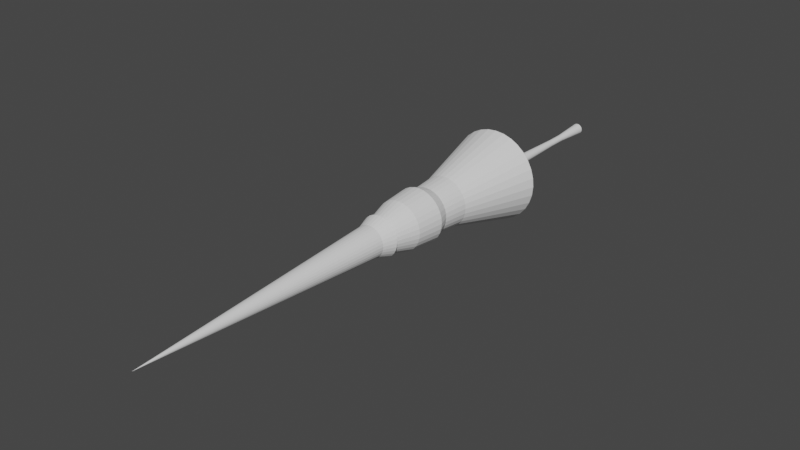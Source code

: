 # Source: lance.blend  (saved by Blender 2.80.75; exported with 4.5.12 LTS)
import bpy
from mathutils import Matrix  # noqa: F401  (used for matrix-valued properties, if any)

bpy.ops.wm.read_factory_settings(use_empty=True)
scene = bpy.context.scene
scene.name = 'Scene'

# ---- collections
col_collection = bpy.data.collections.new('Collection'); scene.collection.children.link(col_collection)

# ---- world
world_world = bpy.data.worlds.new('World'); scene.world = world_world
world_world.use_nodes = True; world_world.node_tree.nodes.clear()
_N = world_world.node_tree.nodes; _L = world_world.node_tree.links
n0 = _N.new('ShaderNodeOutputWorld'); n0.name = 'World Output'; n0.location = (300, 300)
n1 = _N.new('ShaderNodeBackground'); n1.name = 'Background'; n1.location = (10, 300)
n1.inputs[0].default_value = (0.05088, 0.05088, 0.05088, 1.0)
_L.new(n1.outputs[0], n0.inputs[0])
n0.is_active_output = True
world_world.color = (0.05088, 0.05088, 0.05088)
world_world.use_sun_shadow = False
world_world.sun_shadow_jitter_overblur = 0.0

# ---- meshes
me_cone = bpy.data.meshes.new('Cone')
me_cone.from_pydata([(-4.388e-08, 1.49, -21.65), (0.2672, 1.464, -21.65), (0.5241, 1.386, -21.65), (0.7609, 1.259, -21.65), (0.9684, 1.089, -21.65), (1.139, 0.8812, -21.65), (1.265, 0.6444, -21.65), (1.343, 0.3875, -21.65), (1.37, 0.1204, -21.65), (1.343, -0.1468, -21.65), (1.265, -0.4037, -21.65), (1.139, -0.6405, -21.65), (0.9684, -0.848, -21.65), (0.7609, -1.018, -21.65), (0.5241, -1.145, -21.65), (0.2672, -1.223, -21.65), (-4.901e-07, -1.249, -21.65), (-0.2672, -1.223, -21.65), (-0.5241, -1.145, -21.65), (-0.7609, -1.018, -21.65), (-0.9684, -0.848, -21.65), (-1.139, -0.6405, -21.65), (-1.265, -0.4037, -21.65), (0.0, 0.0, 1.0), (-1.343, -0.1468, -21.65), (-1.37, 0.1204, -21.65), (-1.343, 0.3875, -21.65), (-1.265, 0.6444, -21.65), (-1.139, 0.8812, -21.65), (-0.9684, 1.089, -21.65), (-0.7609, 1.259, -21.65), (-0.5241, 1.386, -21.65), (-0.2672, 1.464, -21.65), (-1.219e-06, 1.607, -22.81), (0.2901, 1.579, -22.81), (0.5691, 1.494, -22.81), (0.8262, 1.357, -22.81), (1.052, 1.172, -22.81), (1.236, 0.9465, -22.81), (1.374, 0.6894, -22.81), (1.459, 0.4105, -22.81), (1.487, 0.1204, -22.81), (1.459, -0.1698, -22.81), (1.374, -0.4487, -22.81), (1.236, -0.7058, -22.81), (1.052, -0.9312, -22.81), (0.8262, -1.116, -22.81), (0.5691, -1.254, -22.81), (0.2901, -1.338, -22.81), (-1.431e-06, -1.367, -22.81), (-0.2901, -1.338, -22.81), (-0.5691, -1.254, -22.81), (-0.8262, -1.116, -22.81), (-1.052, -0.9312, -22.81), (-1.236, -0.7058, -22.81), (-1.374, -0.4487, -22.81), (-1.459, -0.1698, -22.81), (-1.487, 0.1204, -22.81), (-1.459, 0.4105, -22.81), (-1.374, 0.6894, -22.81), (-1.236, 0.9465, -22.81), (-1.052, 1.172, -22.81), (-0.8262, 1.357, -22.81), (-0.5691, 1.494, -22.81), (-0.2901, 1.579, -22.81), (-7.117e-07, 1.891, -22.81), (0.3455, 1.857, -22.81), (0.6776, 1.756, -22.81), (0.9838, 1.593, -22.81), (1.252, 1.372, -22.81), (1.472, 1.104, -22.81), (1.636, 0.798, -22.81), (1.737, 0.4658, -22.81), (1.771, 0.1204, -22.81), (1.737, -0.2251, -22.81), (1.636, -0.5573, -22.81), (1.472, -0.8634, -22.81), (1.252, -1.132, -22.81), (0.9838, -1.352, -22.81), (0.6776, -1.516, -22.81), (0.3455, -1.616, -22.81), (-1.289e-06, -1.65, -22.81), (-0.3455, -1.616, -22.81), (-0.6776, -1.516, -22.81), (-0.9838, -1.352, -22.81), (-1.252, -1.132, -22.81), (-1.472, -0.8634, -22.81), (-1.636, -0.5573, -22.81), (-1.737, -0.2251, -22.81), (-1.771, 0.1204, -22.81), (-1.737, 0.4658, -22.81), (-1.636, 0.798, -22.81), (-1.472, 1.104, -22.81), (-1.252, 1.372, -22.81), (-0.9838, 1.593, -22.81), (-0.6776, 1.756, -22.81), (-0.3455, 1.857, -22.81), (4.206e-06, 2.363, -30.91), (0.4335, 2.32, -30.91), (0.8503, 2.194, -30.91), (1.234, 1.988, -30.91), (1.571, 1.712, -30.91), (1.848, 1.375, -30.91), (2.053, 0.9911, -30.91), (2.179, 0.5743, -30.91), (2.222, 0.1408, -30.91), (2.179, -0.2927, -30.91), (2.053, -0.7096, -30.91), (1.848, -1.094, -30.91), (1.571, -1.43, -30.91), (1.234, -1.707, -30.91), (0.8503, -1.912, -30.91), (0.4335, -2.039, -30.91), (3.89e-06, -2.081, -30.91), (-0.4335, -2.039, -30.91), (-0.8503, -1.912, -30.91), (-1.234, -1.707, -30.91), (-1.571, -1.43, -30.91), (-1.848, -1.094, -30.91), (-2.053, -0.7096, -30.91), (-2.179, -0.2927, -30.91), (-2.222, 0.1408, -30.91), (-2.179, 0.5743, -30.91), (-2.053, 0.9911, -30.91), (-1.848, 1.375, -30.91), (-1.571, 1.712, -30.91), (-1.234, 1.988, -30.91), (-0.8503, 2.194, -30.91), (-0.4335, 2.32, -30.91), (1.126e-05, 0.7117, -51.55), (0.09597, 0.7022, -51.55), (0.1882, 0.6742, -51.55), (0.2733, 0.6288, -51.55), (0.3478, 0.5676, -51.55), (0.409, 0.4931, -51.55), (0.4544, 0.4081, -51.55), (0.4824, 0.3158, -51.55), (0.4919, 0.2198, -51.55), (0.4824, 0.1239, -51.55), (0.4544, 0.03162, -51.55), (0.409, -0.05341, -51.55), (0.3478, -0.1279, -51.55), (0.2733, -0.1891, -51.55), (0.1882, -0.2346, -51.55), (0.09597, -0.2626, -51.55), (1.276e-05, -0.272, -51.55), (-0.09594, -0.2626, -51.55), (-0.1882, -0.2346, -51.55), (-0.2732, -0.1891, -51.55), (-0.3478, -0.1279, -51.55), (-0.4089, -0.05341, -51.55), (-0.4544, 0.03162, -51.55), (-0.4824, 0.1239, -51.55), (-0.4918, 0.2198, -51.55), (-0.4824, 0.3158, -51.55), (-0.4544, 0.4081, -51.55), (-0.4089, 0.4931, -51.55), (-0.3478, 0.5676, -51.55), (-0.2732, 0.6288, -51.55), (-0.1882, 0.6742, -51.55), (-0.09594, 0.7022, -51.55), (1.24e-05, 4.211, -37.98), (0.794, 4.133, -37.98), (1.558, 3.901, -37.98), (2.261, 3.525, -37.98), (2.878, 3.019, -37.98), (3.384, 2.402, -37.98), (3.76, 1.698, -37.98), (3.992, 0.9348, -37.98), (4.07, 0.1408, -37.98), (3.992, -0.6533, -37.98), (3.76, -1.417, -37.98), (3.384, -2.12, -37.98), (2.878, -2.737, -37.98), (2.261, -3.243, -37.98), (1.558, -3.619, -37.98), (0.794, -3.851, -37.98), (1.182e-05, -3.929, -37.98), (-0.794, -3.851, -37.98), (-1.558, -3.619, -37.98), (-2.261, -3.243, -37.98), (-2.878, -2.737, -37.98), (-3.384, -2.12, -37.98), (-3.76, -1.417, -37.98), (-3.992, -0.6533, -37.98), (-4.07, 0.1408, -37.98), (-3.992, 0.9348, -37.98), (-3.76, 1.698, -37.98), (-3.384, 2.402, -37.98), (-2.878, 3.019, -37.98), (-2.261, 3.525, -37.98), (-1.558, 3.901, -37.98), (-0.794, 4.133, -37.98), (1.201e-05, 3.796, -37.98), (0.7131, 3.726, -37.98), (1.399, 3.518, -37.98), (2.031, 3.18, -37.98), (2.585, 2.725, -37.98), (3.039, 2.171, -37.98), (3.377, 1.54, -37.98), (3.585, 0.8538, -37.98), (3.655, 0.1408, -37.98), (3.585, -0.5723, -37.98), (3.377, -1.258, -37.98), (3.039, -1.89, -37.98), (2.585, -2.444, -37.98), (2.031, -2.898, -37.98), (1.399, -3.236, -37.98), (0.7131, -3.444, -37.98), (1.184e-05, -3.514, -37.98), (-0.7131, -3.444, -37.98), (-1.399, -3.236, -37.98), (-2.031, -2.898, -37.98), (-2.585, -2.444, -37.98), (-3.039, -1.89, -37.98), (-3.377, -1.258, -37.98), (-3.585, -0.5723, -37.98), (-3.655, 0.1408, -37.98), (-3.585, 0.8539, -37.98), (-3.377, 1.54, -37.98), (-3.039, 2.171, -37.98), (-2.585, 2.725, -37.98), (-2.031, 3.18, -37.98), (-1.399, 3.518, -37.98), (-0.7131, 3.726, -37.98), (1.235e-05, 3.174, -36.83), (0.5917, 3.115, -36.83), (1.161, 2.943, -36.83), (1.685, 2.662, -36.83), (2.145, 2.285, -36.83), (2.522, 1.826, -36.83), (2.802, 1.301, -36.83), (2.975, 0.7324, -36.83), (3.033, 0.1408, -36.83), (2.975, -0.4509, -36.83), (2.802, -1.02, -36.83), (2.522, -1.544, -36.83), (2.145, -2.004, -36.83), (1.685, -2.381, -36.83), (1.161, -2.661, -36.83), (0.5917, -2.834, -36.83), (1.221e-05, -2.892, -36.83), (-0.5917, -2.834, -36.83), (-1.161, -2.661, -36.83), (-1.685, -2.381, -36.83), (-2.145, -2.004, -36.83), (-2.522, -1.544, -36.83), (-2.802, -1.02, -36.83), (-2.975, -0.4509, -36.83), (-3.033, 0.1408, -36.83), (-2.975, 0.7324, -36.83), (-2.802, 1.301, -36.83), (-2.522, 1.826, -36.83), (-2.145, 2.285, -36.83), (-1.685, 2.662, -36.83), (-1.161, 2.943, -36.83), (-0.5917, 3.115, -36.83), (1.143e-05, 0.6118, -36.83), (0.09191, 0.6027, -36.83), (0.1803, 0.5759, -36.83), (0.2617, 0.5324, -36.83), (0.3331, 0.4738, -36.83), (0.3917, 0.4025, -36.83), (0.4352, 0.321, -36.83), (0.462, 0.2327, -36.83), (0.471, 0.1408, -36.83), (0.462, 0.04888, -36.83), (0.4352, -0.03949, -36.83), (0.3917, -0.1209, -36.83), (0.3331, -0.1923, -36.83), (0.2617, -0.2509, -36.83), (0.1803, -0.2944, -36.83), (0.09191, -0.3212, -36.83), (1.288e-05, -0.3303, -36.83), (-0.09188, -0.3212, -36.83), (-0.1802, -0.2944, -36.83), (-0.2617, -0.2509, -36.83), (-0.3331, -0.1923, -36.83), (-0.3916, -0.1209, -36.83), (-0.4352, -0.03949, -36.83), (-0.462, 0.04888, -36.83), (-0.471, 0.1408, -36.83), (-0.462, 0.2327, -36.83), (-0.4352, 0.321, -36.83), (-0.3916, 0.4025, -36.83), (-0.3331, 0.4738, -36.83), (-0.2617, 0.5324, -36.83), (-0.1802, 0.5759, -36.83), (-0.09188, 0.6027, -36.83), (1.351e-05, 1.112, -33.03), (0.1895, 1.093, -33.03), (0.3717, 1.038, -33.03), (0.5397, 0.9484, -33.03), (0.6869, 0.8276, -33.03), (0.8077, 0.6804, -33.03), (0.8974, 0.5125, -33.03), (0.9527, 0.3303, -33.03), (0.9714, 0.1408, -33.03), (0.9527, -0.04873, -33.03), (0.8974, -0.231, -33.03), (0.8077, -0.3989, -33.03), (0.6869, -0.5461, -33.03), (0.5397, -0.6669, -33.03), (0.3717, -0.7567, -33.03), (0.1895, -0.8119, -33.03), (1.347e-05, -0.8306, -33.03), (-0.1895, -0.8119, -33.03), (-0.3717, -0.7567, -33.03), (-0.5396, -0.6669, -33.03), (-0.6868, -0.5461, -33.03), (-0.8076, -0.3989, -33.03), (-0.8974, -0.231, -33.03), (-0.9527, -0.04873, -33.03), (-0.9713, 0.1408, -33.03), (-0.9527, 0.3303, -33.03), (-0.8974, 0.5125, -33.03), (-0.8076, 0.6804, -33.03), (-0.6868, 0.8276, -33.03), (-0.5396, 0.9484, -33.03), (-0.3717, 1.038, -33.03), (-0.1895, 1.093, -33.03), (1.286e-05, 0.355, -33.03), (0.04181, 0.3509, -33.03), (0.082, 0.3387, -33.03), (0.119, 0.3189, -33.03), (0.1515, 0.2923, -33.03), (0.1782, 0.2598, -33.03), (0.198, 0.2228, -33.03), (0.2101, 0.1826, -33.03), (0.2143, 0.1408, -33.03), (0.2101, 0.09897, -33.03), (0.198, 0.05878, -33.03), (0.1782, 0.02174, -33.03), (0.1515, -0.01072, -33.03), (0.119, -0.03737, -33.03), (0.082, -0.05717, -33.03), (0.04181, -0.06936, -33.03), (1.351e-05, -0.07348, -33.03), (-0.04178, -0.06936, -33.03), (-0.08197, -0.05717, -33.03), (-0.119, -0.03737, -33.03), (-0.1515, -0.01072, -33.03), (-0.1781, 0.02174, -33.03), (-0.1979, 0.05878, -33.03), (-0.2101, 0.09897, -33.03), (-0.2142, 0.1408, -33.03), (-0.2101, 0.1826, -33.03), (-0.1979, 0.2228, -33.03), (-0.1781, 0.2598, -33.03), (-0.1515, 0.2923, -33.03), (-0.119, 0.3189, -33.03), (-0.08197, 0.3387, -33.03), (-0.04178, 0.3509, -33.03), (1.555, 0.1204, -22.19), (1.525, 0.4238, -22.19), (0.3034, -1.405, -22.19), (0.5952, -1.317, -22.19), (-1.1, 1.22, -22.19), (-1.293, 0.9844, -22.19), (-1.437, -0.4748, -22.19), (-1.293, -0.7437, -22.19), (0.5952, 1.557, -22.19), (0.3034, 1.646, -22.19), (1.525, -0.1831, -22.19), (-8.599e-07, -1.435, -22.19), (-0.8641, 1.414, -22.19), (0.8641, 1.414, -22.19), (1.437, -0.4748, -22.19), (-1.525, -0.1831, -22.19), (-0.3034, -1.405, -22.19), (-0.5952, 1.557, -22.19), (1.1, 1.22, -22.19), (1.293, -0.7437, -22.19), (-1.555, 0.1204, -22.19), (-0.5952, -1.317, -22.19), (-0.3034, 1.646, -22.19), (1.293, 0.9844, -22.19), (-3.531e-07, 1.676, -22.19), (1.1, -0.9794, -22.19), (-1.525, 0.4238, -22.19), (-0.8641, -1.173, -22.19), (1.437, 0.7155, -22.19), (0.8641, -1.173, -22.19), (-1.437, 0.7155, -22.19), (-1.1, -0.9794, -22.19), (-1.675, -0.9843, -28.62), (2.015, 0.135, -28.62), (-1.861, -0.636, -28.62), (1.976, -0.258, -28.62), (-1.976, -0.258, -28.62), (1.861, -0.636, -28.62), (-2.015, 0.135, -28.62), (1.675, -0.9843, -28.62), (-1.976, 0.5281, -28.62), (1.425, -1.29, -28.62), (-1.861, 0.906, -28.62), (1.119, -1.54, -28.62), (-1.675, 1.254, -28.62), (0.771, -1.726, -28.62), (0.3931, 2.111, -28.62), (-1.425, 1.56, -28.62), (0.3931, -1.841, -28.62), (0.771, 1.996, -28.62), (-1.119, 1.81, -28.62), (2.389e-06, -1.88, -28.62), (1.119, 1.81, -28.62), (-0.771, 1.996, -28.62), (-0.393, -1.841, -28.62), (1.425, 1.56, -28.62), (-0.393, 2.111, -28.62), (-0.771, -1.726, -28.62), (1.675, 1.254, -28.62), (-1.119, -1.54, -28.62), (1.861, 0.906, -28.62), (-1.425, -1.29, -28.62), (1.976, 0.5281, -28.62), (2.676e-06, 2.15, -28.62), (-1.982, -1.192, -27.59), (-1.794, -1.072, -25.09), (-1.525, -1.399, -25.09), (-1.685, -1.553, -27.59), (2.383, 0.1324, -27.58), (2.157, 0.1261, -25.09), (2.116, 0.547, -25.09), (2.337, 0.5973, -27.58), (-2.202, -0.7797, -27.59), (-1.993, -0.6994, -25.09), (2.337, -0.3326, -27.58), (2.116, -0.2948, -25.09), (-2.337, -0.3326, -27.58), (-2.116, -0.2948, -25.09), (2.202, -0.7797, -27.59), (1.993, -0.6994, -25.09), (-2.383, 0.1324, -27.58), (-2.157, 0.1261, -25.09), (1.982, -1.192, -27.59), (1.794, -1.072, -25.09), (-2.337, 0.5973, -27.58), (-2.116, 0.547, -25.09), (1.685, -1.553, -27.59), (1.525, -1.399, -25.09), (-2.202, 1.044, -27.58), (-1.993, 0.9517, -25.09), (1.324, -1.849, -27.59), (1.199, -1.668, -25.09), (-1.982, 1.456, -27.58), (-1.794, 1.325, -25.09), (0.912, -2.069, -27.59), (0.8256, -1.867, -25.09), (0.465, 2.47, -27.58), (0.4209, 2.242, -25.09), (1.079e-07, 2.283, -25.09), (1.776e-06, 2.516, -27.58), (-1.685, 1.818, -27.58), (-1.525, 1.652, -25.09), (0.465, -2.205, -27.59), (0.4209, -1.99, -25.09), (0.912, 2.334, -27.58), (0.8256, 2.119, -25.09), (-1.324, 2.114, -27.58), (-1.199, 1.92, -25.09), (1.437e-06, -2.251, -27.59), (-1.996e-07, -2.031, -25.09), (1.324, 2.114, -27.58), (1.199, 1.92, -25.09), (-0.912, 2.334, -27.58), (-0.8256, 2.119, -25.09), (-0.465, -2.205, -27.59), (-0.4209, -1.99, -25.09), (1.685, 1.818, -27.58), (1.525, 1.652, -25.09), (-0.4649, 2.47, -27.58), (-0.4209, 2.242, -25.09), (-0.912, -2.069, -27.59), (-0.8256, -1.867, -25.09), (1.982, 1.456, -27.58), (1.794, 1.325, -25.09), (-1.324, -1.849, -27.59), (-1.199, -1.668, -25.09), (2.202, 1.044, -27.58), (1.993, 0.9517, -25.09), (-0.4398, -0.02216, -40.42), (-0.3958, -0.1045, -40.42), (-0.3366, -0.1766, -40.42), (-0.2645, -0.2358, -40.42), (-0.1822, -0.2798, -40.42), (-0.09287, -0.3069, -40.42), (1.285e-05, -0.3161, -40.42), (0.0929, -0.3069, -40.42), (0.1822, -0.2798, -40.42), (0.2645, -0.2358, -40.42), (0.3367, -0.1766, -40.42), (0.3959, -0.1045, -40.42), (0.4399, -0.02216, -40.42), (-0.4669, 0.06715, -40.42), (-0.4761, 0.16, -40.42), (-0.4669, 0.2529, -40.42), (-0.4398, 0.3422, -40.42), (-0.3958, 0.4245, -40.42), (1.139e-05, 0.6361, -40.42), (0.0929, 0.627, -40.42), (-0.3366, 0.4967, -40.42), (0.1822, 0.5999, -40.42), (-0.2645, 0.5559, -40.42), (0.2645, 0.5559, -40.42), (-0.1822, 0.5999, -40.42), (0.3367, 0.4967, -40.42), (-0.09287, 0.627, -40.42), (0.3959, 0.4245, -40.42), (0.4399, 0.3422, -40.42), (0.467, 0.2529, -40.42), (0.4761, 0.16, -40.42), (0.467, 0.06715, -40.42), (-0.2734, 0.08159, -46.87), (-0.246, 0.03044, -46.87), (-0.2092, -0.0144, -46.87), (-0.1644, -0.0512, -46.87), (-0.1132, -0.07854, -46.87), (-0.05771, -0.09538, -46.87), (1.325e-05, -0.1011, -46.87), (0.05774, -0.09538, -46.87), (0.1132, -0.07854, -46.87), (0.1644, -0.0512, -46.87), (0.2092, -0.0144, -46.87), (0.246, 0.03044, -46.87), (-0.2902, 0.1371, -46.87), (-0.2959, 0.1948, -46.87), (-0.2902, 0.2525, -46.87), (-0.2734, 0.3081, -46.87), (-0.246, 0.3592, -46.87), (0.05774, 0.485, -46.87), (-0.2092, 0.404, -46.87), (0.1132, 0.4682, -46.87), (-0.1644, 0.4408, -46.87), (0.1644, 0.4408, -46.87), (-0.1132, 0.4682, -46.87), (0.2092, 0.404, -46.87), (-0.05771, 0.485, -46.87), (0.246, 0.3592, -46.87), (0.2734, 0.3081, -46.87), (0.2902, 0.2525, -46.87), (0.2959, 0.1948, -46.87), (0.2902, 0.1371, -46.87), (0.2734, 0.08159, -46.87), (1.235e-05, 0.4907, -46.87), (-0.2756, 0.08981, -48.57), (-0.248, 0.03824, -48.57), (-0.2109, -0.006962, -48.57), (-0.1657, -0.04406, -48.57), (-0.1141, -0.07162, -48.57), (-0.05818, -0.0886, -48.57), (1.324e-05, -0.09433, -48.57), (0.05821, -0.0886, -48.57), (0.1142, -0.07162, -48.57), (0.1657, -0.04406, -48.57), (0.2109, -0.006961, -48.57), (0.248, 0.03824, -48.57), (-0.2925, 0.1458, -48.57), (-0.2983, 0.204, -48.57), (-0.2925, 0.2622, -48.57), (-0.2756, 0.3181, -48.57), (-0.248, 0.3697, -48.57), (0.05821, 0.4965, -48.57), (-0.2109, 0.4149, -48.57), (0.1142, 0.4796, -48.57), (-0.1657, 0.452, -48.57), (0.1657, 0.452, -48.57), (-0.1141, 0.4796, -48.57), (0.2109, 0.4149, -48.57), (-0.05818, 0.4965, -48.57), (0.248, 0.3697, -48.57), (0.2756, 0.3181, -48.57), (0.2926, 0.2622, -48.57), (0.2983, 0.204, -48.57), (0.2926, 0.1458, -48.57), (0.2756, 0.08981, -48.57), (1.233e-05, 0.5023, -48.57)], [], [(0, 23, 1), (1, 23, 2), (2, 23, 3), (3, 23, 4), (4, 23, 5), (5, 23, 6), (6, 23, 7), (7, 23, 8), (8, 23, 9), (9, 23, 10), (10, 23, 11), (11, 23, 12), (12, 23, 13), (13, 23, 14), (14, 23, 15), (15, 23, 16), (16, 23, 17), (17, 23, 18), (18, 23, 19), (19, 23, 20), (20, 23, 21), (21, 23, 22), (22, 23, 24), (24, 23, 25), (25, 23, 26), (26, 23, 27), (27, 23, 28), (28, 23, 29), (29, 23, 30), (30, 23, 31), (31, 23, 32), (32, 23, 0), (354, 353, 73, 72), (414, 385, 118, 117), (356, 355, 80, 79), (358, 357, 93, 92), (360, 359, 87, 86), (362, 361, 67, 66), (353, 363, 74, 73), (355, 364, 81, 80), (357, 365, 94, 93), (361, 366, 68, 67), (363, 367, 75, 74), (359, 368, 88, 87), (364, 369, 82, 81), (365, 370, 95, 94), (366, 371, 69, 68), (367, 372, 76, 75), (368, 373, 89, 88), (369, 374, 83, 82), (370, 375, 96, 95), (371, 376, 70, 69), (375, 377, 65, 96), (372, 378, 77, 76), (373, 379, 90, 89), (374, 380, 84, 83), (376, 381, 71, 70), (378, 382, 78, 77), (379, 383, 91, 90), (380, 384, 85, 84), (381, 354, 72, 71), (377, 362, 66, 65), (382, 356, 79, 78), (383, 358, 92, 91), (384, 360, 86, 85), (34, 33, 65, 66), (35, 34, 66, 67), (36, 35, 67, 68), (37, 36, 68, 69), (38, 37, 69, 70), (39, 38, 70, 71), (40, 39, 71, 72), (41, 40, 72, 73), (42, 41, 73, 74), (43, 42, 74, 75), (44, 43, 75, 76), (45, 44, 76, 77), (46, 45, 77, 78), (47, 46, 78, 79), (48, 47, 79, 80), (49, 48, 80, 81), (50, 49, 81, 82), (51, 50, 82, 83), (52, 51, 83, 84), (53, 52, 84, 85), (54, 53, 85, 86), (55, 54, 86, 87), (56, 55, 87, 88), (57, 56, 88, 89), (58, 57, 89, 90), (59, 58, 90, 91), (60, 59, 91, 92), (61, 60, 92, 93), (62, 61, 93, 94), (63, 62, 94, 95), (64, 63, 95, 96), (33, 64, 96, 65), (102, 103, 167, 166), (415, 386, 105, 104), (385, 387, 119, 118), (386, 388, 106, 105), (387, 389, 120, 119), (388, 390, 107, 106), (389, 391, 121, 120), (390, 392, 108, 107), (391, 393, 122, 121), (392, 394, 109, 108), (393, 395, 123, 122), (394, 396, 110, 109), (395, 397, 124, 123), (396, 398, 111, 110), (416, 399, 98, 97), (397, 400, 125, 124), (398, 401, 112, 111), (399, 402, 99, 98), (400, 403, 126, 125), (401, 404, 113, 112), (402, 405, 100, 99), (403, 406, 127, 126), (404, 407, 114, 113), (405, 408, 101, 100), (406, 409, 128, 127), (407, 410, 115, 114), (408, 411, 102, 101), (409, 416, 97, 128), (410, 412, 116, 115), (411, 413, 103, 102), (412, 414, 117, 116), (413, 415, 104, 103), (129, 130, 131, 132, 133, 134, 135, 136, 137, 138, 139, 140, 141, 142, 143, 144, 145, 146, 147, 148, 149, 150, 151, 152, 153, 154, 155, 156, 157, 158, 159, 160), (116, 117, 181, 180), (103, 104, 168, 167), (117, 118, 182, 181), (104, 105, 169, 168), (118, 119, 183, 182), (105, 106, 170, 169), (119, 120, 184, 183), (106, 107, 171, 170), (120, 121, 185, 184), (107, 108, 172, 171), (121, 122, 186, 185), (108, 109, 173, 172), (122, 123, 187, 186), (109, 110, 174, 173), (123, 124, 188, 187), (110, 111, 175, 174), (97, 98, 162, 161), (124, 125, 189, 188), (111, 112, 176, 175), (98, 99, 163, 162), (125, 126, 190, 189), (112, 113, 177, 176), (99, 100, 164, 163), (126, 127, 191, 190), (113, 114, 178, 177), (100, 101, 165, 164), (127, 128, 192, 191), (114, 115, 179, 178), (101, 102, 166, 165), (128, 97, 161, 192), (115, 116, 180, 179), (194, 193, 161, 162), (195, 194, 162, 163), (196, 195, 163, 164), (197, 196, 164, 165), (198, 197, 165, 166), (199, 198, 166, 167), (200, 199, 167, 168), (201, 200, 168, 169), (202, 201, 169, 170), (203, 202, 170, 171), (204, 203, 171, 172), (205, 204, 172, 173), (206, 205, 173, 174), (207, 206, 174, 175), (208, 207, 175, 176), (209, 208, 176, 177), (210, 209, 177, 178), (211, 210, 178, 179), (212, 211, 179, 180), (213, 212, 180, 181), (214, 213, 181, 182), (215, 214, 182, 183), (216, 215, 183, 184), (217, 216, 184, 185), (218, 217, 185, 186), (219, 218, 186, 187), (220, 219, 187, 188), (221, 220, 188, 189), (222, 221, 189, 190), (223, 222, 190, 191), (224, 223, 191, 192), (193, 224, 192, 161), (201, 202, 234, 233), (494, 481, 279, 280), (200, 201, 233, 232), (481, 482, 278, 279), (199, 200, 232, 231), (482, 483, 277, 278), (198, 199, 231, 230), (224, 193, 225, 256), (483, 484, 276, 277), (197, 198, 230, 229), (223, 224, 256, 255), (484, 485, 275, 276), (196, 197, 229, 228), (222, 223, 255, 254), (485, 486, 274, 275), (195, 196, 228, 227), (221, 222, 254, 253), (486, 487, 273, 274), (194, 195, 227, 226), (220, 221, 253, 252), (487, 488, 272, 273), (193, 194, 226, 225), (219, 220, 252, 251), (488, 489, 271, 272), (218, 219, 251, 250), (489, 490, 270, 271), (217, 218, 250, 249), (490, 491, 269, 270), (216, 217, 249, 248), (491, 492, 268, 269), (215, 216, 248, 247), (492, 493, 267, 268), (234, 235, 299, 298), (261, 260, 324, 325), (287, 286, 350, 351), (233, 234, 298, 297), (260, 259, 323, 324), (286, 285, 349, 350), (232, 233, 297, 296), (259, 258, 322, 323), (285, 284, 348, 349), (231, 232, 296, 295), (258, 257, 321, 322), (284, 283, 347, 348), (230, 231, 295, 294), (256, 225, 289, 320), (283, 282, 346, 347), (229, 230, 294, 293), (255, 256, 320, 319), (282, 281, 345, 346), (228, 229, 293, 292), (254, 255, 319, 318), (281, 280, 344, 345), (227, 228, 292, 291), (253, 254, 318, 317), (280, 279, 343, 344), (226, 227, 291, 290), (252, 253, 317, 316), (279, 278, 342, 343), (225, 226, 290, 289), (251, 252, 316, 315), (278, 277, 341, 342), (250, 251, 315, 314), (277, 276, 340, 341), (495, 494, 280, 281), (202, 203, 235, 234), (496, 495, 281, 282), (203, 204, 236, 235), (497, 496, 282, 283), (204, 205, 237, 236), (498, 497, 283, 284), (500, 499, 257, 258), (205, 206, 238, 237), (501, 498, 284, 285), (502, 500, 258, 259), (206, 207, 239, 238), (503, 501, 285, 286), (504, 502, 259, 260), (207, 208, 240, 239), (505, 503, 286, 287), (506, 504, 260, 261), (208, 209, 241, 240), (507, 505, 287, 288), (508, 506, 261, 262), (209, 210, 242, 241), (499, 507, 288, 257), (509, 508, 262, 263), (210, 211, 243, 242), (510, 509, 263, 264), (211, 212, 244, 243), (511, 510, 264, 265), (212, 213, 245, 244), (512, 511, 265, 266), (213, 214, 246, 245), (493, 512, 266, 267), (214, 215, 247, 246), (322, 321, 289, 290), (323, 322, 290, 291), (324, 323, 291, 292), (325, 324, 292, 293), (326, 325, 293, 294), (327, 326, 294, 295), (328, 327, 295, 296), (329, 328, 296, 297), (330, 329, 297, 298), (331, 330, 298, 299), (332, 331, 299, 300), (333, 332, 300, 301), (334, 333, 301, 302), (335, 334, 302, 303), (336, 335, 303, 304), (337, 336, 304, 305), (338, 337, 305, 306), (339, 338, 306, 307), (340, 339, 307, 308), (341, 340, 308, 309), (342, 341, 309, 310), (343, 342, 310, 311), (344, 343, 311, 312), (345, 344, 312, 313), (346, 345, 313, 314), (347, 346, 314, 315), (348, 347, 315, 316), (349, 348, 316, 317), (350, 349, 317, 318), (351, 350, 318, 319), (352, 351, 319, 320), (321, 352, 320, 289), (288, 287, 351, 352), (262, 261, 325, 326), (235, 236, 300, 299), (257, 288, 352, 321), (263, 262, 326, 327), (236, 237, 301, 300), (264, 263, 327, 328), (237, 238, 302, 301), (265, 264, 328, 329), (238, 239, 303, 302), (266, 265, 329, 330), (239, 240, 304, 303), (267, 266, 330, 331), (240, 241, 305, 304), (268, 267, 331, 332), (241, 242, 306, 305), (269, 268, 332, 333), (242, 243, 307, 306), (270, 269, 333, 334), (243, 244, 308, 307), (271, 270, 334, 335), (244, 245, 309, 308), (272, 271, 335, 336), (245, 246, 310, 309), (273, 272, 336, 337), (246, 247, 311, 310), (274, 273, 337, 338), (247, 248, 312, 311), (275, 274, 338, 339), (248, 249, 313, 312), (276, 275, 339, 340), (249, 250, 314, 313), (479, 424, 415, 413), (477, 420, 414, 412), (475, 479, 413, 411), (473, 477, 412, 410), (471, 452, 416, 409), (469, 475, 411, 408), (467, 473, 410, 407), (465, 471, 409, 406), (463, 469, 408, 405), (461, 467, 407, 404), (459, 465, 406, 403), (457, 463, 405, 402), (455, 461, 404, 401), (453, 459, 403, 400), (449, 457, 402, 399), (447, 455, 401, 398), (445, 453, 400, 397), (452, 449, 399, 416), (443, 447, 398, 396), (441, 445, 397, 395), (439, 443, 396, 394), (437, 441, 395, 393), (435, 439, 394, 392), (433, 437, 393, 391), (431, 435, 392, 390), (429, 433, 391, 389), (427, 431, 390, 388), (425, 429, 389, 387), (421, 427, 388, 386), (417, 425, 387, 385), (424, 421, 386, 415), (420, 417, 385, 414), (20, 21, 360, 384), (27, 28, 358, 383), (13, 14, 356, 382), (0, 1, 362, 377), (6, 7, 354, 381), (19, 20, 384, 380), (26, 27, 383, 379), (12, 13, 382, 378), (5, 6, 381, 376), (18, 19, 380, 374), (25, 26, 379, 373), (11, 12, 378, 372), (32, 0, 377, 375), (4, 5, 376, 371), (31, 32, 375, 370), (17, 18, 374, 369), (24, 25, 373, 368), (10, 11, 372, 367), (3, 4, 371, 366), (30, 31, 370, 365), (16, 17, 369, 364), (22, 24, 368, 359), (9, 10, 367, 363), (2, 3, 366, 361), (29, 30, 365, 357), (15, 16, 364, 355), (8, 9, 363, 353), (1, 2, 361, 362), (21, 22, 359, 360), (28, 29, 357, 358), (14, 15, 355, 356), (7, 8, 353, 354), (55, 56, 430, 426), (40, 41, 422, 423), (38, 39, 480, 476), (61, 62, 460, 454), (51, 52, 478, 474), (37, 38, 476, 470), (50, 51, 474, 468), (63, 64, 472, 466), (36, 37, 470, 464), (49, 50, 468, 462), (62, 63, 466, 460), (35, 36, 464, 458), (48, 49, 462, 456), (64, 33, 451, 472), (33, 34, 450, 451), (47, 48, 456, 448), (34, 35, 458, 450), (60, 61, 454, 446), (46, 47, 448, 444), (59, 60, 446, 442), (45, 46, 444, 440), (58, 59, 442, 438), (44, 45, 440, 436), (57, 58, 438, 434), (43, 44, 436, 432), (56, 57, 434, 430), (42, 43, 432, 428), (39, 40, 423, 480), (52, 53, 419, 478), (41, 42, 428, 422), (54, 55, 426, 418), (424, 479, 480, 423), (420, 477, 478, 419), (479, 475, 476, 480), (477, 473, 474, 478), (452, 471, 472, 451), (475, 469, 470, 476), (473, 467, 468, 474), (471, 465, 466, 472), (469, 463, 464, 470), (467, 461, 462, 468), (465, 459, 460, 466), (463, 457, 458, 464), (461, 455, 456, 462), (459, 453, 454, 460), (457, 449, 450, 458), (455, 447, 448, 456), (453, 445, 446, 454), (449, 452, 451, 450), (447, 443, 444, 448), (445, 441, 442, 446), (443, 439, 440, 444), (441, 437, 438, 442), (439, 435, 436, 440), (437, 433, 434, 438), (435, 431, 432, 436), (433, 429, 430, 434), (431, 427, 428, 432), (429, 425, 426, 430), (427, 421, 422, 428), (425, 417, 418, 426), (421, 424, 423, 422), (417, 420, 419, 418), (53, 54, 418, 419), (543, 542, 512, 493), (542, 541, 511, 512), (541, 540, 510, 511), (540, 539, 509, 510), (539, 538, 508, 509), (544, 537, 507, 499), (538, 536, 506, 508), (537, 535, 505, 507), (536, 534, 504, 506), (535, 533, 503, 505), (534, 532, 502, 504), (533, 531, 501, 503), (532, 530, 500, 502), (531, 529, 498, 501), (530, 544, 499, 500), (529, 528, 497, 498), (528, 527, 496, 497), (527, 526, 495, 496), (526, 525, 494, 495), (524, 543, 493, 492), (523, 524, 492, 491), (522, 523, 491, 490), (521, 522, 490, 489), (520, 521, 489, 488), (519, 520, 488, 487), (518, 519, 487, 486), (517, 518, 486, 485), (516, 517, 485, 484), (515, 516, 484, 483), (514, 515, 483, 482), (513, 514, 482, 481), (525, 513, 481, 494), (557, 545, 513, 525), (545, 546, 514, 513), (546, 547, 515, 514), (547, 548, 516, 515), (548, 549, 517, 516), (549, 550, 518, 517), (550, 551, 519, 518), (551, 552, 520, 519), (552, 553, 521, 520), (553, 554, 522, 521), (554, 555, 523, 522), (555, 556, 524, 523), (556, 575, 543, 524), (558, 557, 525, 526), (559, 558, 526, 527), (560, 559, 527, 528), (561, 560, 528, 529), (562, 576, 544, 530), (563, 561, 529, 531), (564, 562, 530, 532), (565, 563, 531, 533), (566, 564, 532, 534), (567, 565, 533, 535), (568, 566, 534, 536), (569, 567, 535, 537), (570, 568, 536, 538), (576, 569, 537, 544), (571, 570, 538, 539), (572, 571, 539, 540), (573, 572, 540, 541), (574, 573, 541, 542), (575, 574, 542, 543), (139, 138, 574, 575), (138, 137, 573, 574), (137, 136, 572, 573), (136, 135, 571, 572), (135, 134, 570, 571), (129, 160, 569, 576), (134, 133, 568, 570), (160, 159, 567, 569), (133, 132, 566, 568), (159, 158, 565, 567), (132, 131, 564, 566), (158, 157, 563, 565), (131, 130, 562, 564), (157, 156, 561, 563), (130, 129, 576, 562), (156, 155, 560, 561), (155, 154, 559, 560), (154, 153, 558, 559), (153, 152, 557, 558), (140, 139, 575, 556), (141, 140, 556, 555), (142, 141, 555, 554), (143, 142, 554, 553), (144, 143, 553, 552), (145, 144, 552, 551), (146, 145, 551, 550), (147, 146, 550, 549), (148, 147, 549, 548), (149, 148, 548, 547), (150, 149, 547, 546), (151, 150, 546, 545), (152, 151, 545, 557)])
me_cone.polygons.foreach_set('use_smooth', [0, 0, 0, 0, 0, 0, 0, 0, 0, 0, 0, 0, 0, 0, 0, 0, 0, 0, 0, 0, 0, 0, 0, 0, 0, 0, 0, 0, 0, 0, 0, 0, 0, 0, 0, 0, 0, 0, 0, 0, 0, 0, 0, 0, 0, 0, 0, 0, 0, 0, 0, 0, 0, 0, 0, 0, 0, 0, 0, 0, 0, 0, 0, 0, 0, 0, 0, 0, 0, 0, 0, 0, 0, 0, 0, 0, 0, 0, 0, 0, 0, 0, 0, 0, 0, 0, 0, 0, 0, 0, 0, 0, 0, 0, 0, 0, 0, 0, 0, 0, 0, 0, 0, 0, 0, 0, 0, 0, 0, 0, 0, 0, 0, 0, 0, 0, 0, 0, 0, 0, 0, 0, 0, 0, 0, 0, 0, 0, 0, 0, 0, 0, 0, 0, 0, 0, 0, 0, 0, 0, 0, 0, 0, 0, 0, 0, 0, 0, 0, 0, 0, 0, 0, 0, 0, 0, 0, 0, 0, 0, 0, 1, 1, 1, 1, 1, 1, 1, 1, 1, 1, 1, 1, 1, 1, 1, 1, 1, 1, 1, 1, 1, 1, 1, 1, 1, 1, 1, 1, 1, 1, 1, 1, 1, 0, 1, 0, 1, 0, 1, 1, 0, 1, 1, 0, 1, 1, 0, 1, 1, 0, 1, 1, 0, 1, 1, 0, 1, 0, 1, 0, 1, 0, 1, 0, 1, 0, 0, 1, 0, 0, 1, 0, 0, 1, 0, 0, 1, 1, 0, 1, 1, 0, 1, 1, 0, 1, 1, 0, 1, 1, 0, 1, 1, 0, 1, 0, 0, 1, 0, 1, 0, 1, 0, 0, 1, 0, 0, 1, 0, 0, 1, 0, 0, 1, 0, 0, 1, 0, 0, 1, 0, 1, 0, 1, 0, 1, 0, 1, 0, 0, 0, 0, 0, 0, 0, 0, 0, 0, 0, 0, 0, 0, 0, 0, 0, 0, 0, 0, 0, 0, 0, 0, 0, 0, 0, 0, 0, 0, 0, 0, 0, 0, 1, 0, 0, 1, 0, 1, 0, 1, 0, 1, 0, 1, 0, 1, 0, 1, 0, 1, 0, 1, 0, 1, 0, 1, 0, 1, 0, 1, 0, 1, 0, 0, 0, 0, 0, 0, 0, 0, 0, 0, 0, 0, 0, 0, 0, 0, 0, 0, 0, 0, 0, 0, 0, 0, 0, 0, 0, 0, 0, 0, 0, 0, 0, 0, 0, 0, 0, 0, 0, 0, 0, 0, 0, 0, 0, 0, 0, 0, 0, 0, 0, 0, 0, 0, 0, 0, 0, 0, 0, 0, 0, 0, 0, 0, 0, 0, 0, 0, 0, 0, 0, 0, 0, 0, 0, 0, 0, 0, 0, 0, 0, 0, 0, 0, 0, 0, 0, 0, 0, 0, 0, 0, 0, 0, 0, 0, 0, 0, 0, 0, 0, 0, 0, 0, 0, 0, 0, 0, 0, 0, 0, 0, 0, 0, 0, 0, 0, 0, 0, 0, 0, 0, 0, 0, 0, 0, 0, 0, 0, 0, 0, 0, 0, 0, 0, 0, 0, 0, 0, 0, 0, 0, 0, 0, 0, 0, 0, 0, 0, 0, 0, 0, 0, 0, 0, 0, 0, 0, 0, 0, 0, 0, 0, 0, 0, 0, 0, 0, 0, 0, 0, 0, 0, 0, 0, 0, 0, 0, 0, 0, 0, 0, 0, 0, 0, 0, 0, 0, 0, 0, 0, 0, 0, 0, 0, 0, 0, 0, 0, 0, 0, 0, 0, 0, 0, 0, 0, 0, 0, 0, 0, 0, 0, 0, 0, 0, 0, 0, 0, 0, 0, 0, 0, 0])
_uv = me_cone.uv_layers.new(name='UVMap')
_uv.uv.foreach_set('vector', [0.25, 0.49, 0.25, 0.25, 0.2968, 0.4854, 0.2968, 0.4854, 0.25, 0.25, 0.3418, 0.4717, 0.3418, 0.4717, 0.25, 0.25, 0.3833, 0.4496, 0.3833, 0.4496, 0.25, 0.25, 0.4197, 0.4197, 0.4197, 0.4197, 0.25, 0.25, 0.4496, 0.3833, 0.4496, 0.3833, 0.25, 0.25, 0.4717, 0.3418, 0.4717, 0.3418, 0.25, 0.25, 0.4854, 0.2968, 0.4854, 0.2968, 0.25, 0.25, 0.49, 0.25, 0.49, 0.25, 0.25, 0.25, 0.4854, 0.2032, 0.4854, 0.2032, 0.25, 0.25, 0.4717, 0.1582, 0.4717, 0.1582, 0.25, 0.25, 0.4496, 0.1167, 0.4496, 0.1167, 0.25, 0.25, 0.4197, 0.08029, 0.4197, 0.08029, 0.25, 0.25, 0.3833, 0.05045, 0.3833, 0.05045, 0.25, 0.25, 0.3418, 0.02827, 0.3418, 0.02827, 0.25, 0.25, 0.2968, 0.01461, 0.2968, 0.01461, 0.25, 0.25, 0.25, 0.01, 0.25, 0.01, 0.25, 0.25, 0.2032, 0.01461, 0.2032, 0.01461, 0.25, 0.25, 0.1582, 0.02827, 0.1582, 0.02827, 0.25, 0.25, 0.1167, 0.05045, 0.1167, 0.05045, 0.25, 0.25, 0.08029, 0.08029, 0.08029, 0.08029, 0.25, 0.25, 0.05045, 0.1167, 0.05045, 0.1167, 0.25, 0.25, 0.02827, 0.1582, 0.02827, 0.1582, 0.25, 0.25, 0.01461, 0.2032, 0.01461, 0.2032, 0.25, 0.25, 0.01, 0.25, 0.01, 0.25, 0.25, 0.25, 0.01461, 0.2968, 0.01461, 0.2968, 0.25, 0.25, 0.02827, 0.3418, 0.02827, 0.3418, 0.25, 0.25, 0.05045, 0.3833, 0.05045, 0.3833, 0.25, 0.25, 0.08029, 0.4197, 0.08029, 0.4197, 0.25, 0.25, 0.1167, 0.4496, 0.1167, 0.4496, 0.25, 0.25, 0.1582, 0.4717, 0.1582, 0.4717, 0.25, 0.25, 0.2032, 0.4854, 0.2032, 0.4854, 0.25, 0.25, 0.25, 0.49, 0.4854, 0.2968, 0.49, 0.25, 0.49, 0.25, 0.4854, 0.2968, 0.6298, 0.1298, 0.6087, 0.1556, 0.6087, 0.1556, 0.6298, 0.1298, 0.3418, 0.02827, 0.2968, 0.01461, 0.2968, 0.01461, 0.3418, 0.02827, 0.05045, 0.3833, 0.08029, 0.4197, 0.08029, 0.4197, 0.05045, 0.3833, 0.05045, 0.1167, 0.02827, 0.1582, 0.02827, 0.1582, 0.05045, 0.1167, 0.2968, 0.4854, 0.3418, 0.4717, 0.3418, 0.4717, 0.2968, 0.4854, 0.49, 0.25, 0.4854, 0.2032, 0.4854, 0.2032, 0.49, 0.25, 0.2968, 0.01461, 0.25, 0.01, 0.25, 0.01, 0.2968, 0.01461, 0.08029, 0.4197, 0.1167, 0.4496, 0.1167, 0.4496, 0.08029, 0.4197, 0.3418, 0.4717, 0.3833, 0.4496, 0.3833, 0.4496, 0.3418, 0.4717, 0.4854, 0.2032, 0.4717, 0.1582, 0.4717, 0.1582, 0.4854, 0.2032, 0.02827, 0.1582, 0.01461, 0.2032, 0.01461, 0.2032, 0.02827, 0.1582, 0.25, 0.01, 0.2032, 0.01461, 0.2032, 0.01461, 0.25, 0.01, 0.1167, 0.4496, 0.1582, 0.4717, 0.1582, 0.4717, 0.1167, 0.4496, 0.3833, 0.4496, 0.4197, 0.4197, 0.4197, 0.4197, 0.3833, 0.4496, 0.4717, 0.1582, 0.4496, 0.1167, 0.4496, 0.1167, 0.4717, 0.1582, 0.01461, 0.2032, 0.01, 0.25, 0.01, 0.25, 0.01461, 0.2032, 0.2032, 0.01461, 0.1582, 0.02827, 0.1582, 0.02827, 0.2032, 0.01461, 0.1582, 0.4717, 0.2032, 0.4854, 0.2032, 0.4854, 0.1582, 0.4717, 0.4197, 0.4197, 0.4496, 0.3833, 0.4496, 0.3833, 0.4197, 0.4197, 0.2032, 0.4854, 0.25, 0.49, 0.25, 0.49, 0.2032, 0.4854, 0.4496, 0.1167, 0.4197, 0.08029, 0.4197, 0.08029, 0.4496, 0.1167, 0.01, 0.25, 0.01461, 0.2968, 0.01461, 0.2968, 0.01, 0.25, 0.1582, 0.02827, 0.1167, 0.05045, 0.1167, 0.05045, 0.1582, 0.02827, 0.4496, 0.3833, 0.4717, 0.3418, 0.4717, 0.3418, 0.4496, 0.3833, 0.4197, 0.08029, 0.3833, 0.05045, 0.3833, 0.05045, 0.4197, 0.08029, 0.01461, 0.2968, 0.02827, 0.3418, 0.02827, 0.3418, 0.01461, 0.2968, 0.1167, 0.05045, 0.08029, 0.08029, 0.08029, 0.08029, 0.1167, 0.05045, 0.4717, 0.3418, 0.4854, 0.2968, 0.4854, 0.2968, 0.4717, 0.3418, 0.25, 0.49, 0.2968, 0.4854, 0.2968, 0.4854, 0.25, 0.49, 0.3833, 0.05045, 0.3418, 0.02827, 0.3418, 0.02827, 0.3833, 0.05045, 0.02827, 0.3418, 0.05045, 0.3833, 0.05045, 0.3833, 0.02827, 0.3418, 0.08029, 0.08029, 0.05045, 0.1167, 0.05045, 0.1167, 0.08029, 0.08029, 0.7832, 0.4167, 0.75, 0.42, 0.75, 0.49, 0.7968, 0.4854, 0.815, 0.407, 0.7832, 0.4167, 0.7968, 0.4854, 0.8418, 0.4717, 0.8444, 0.3913, 0.815, 0.407, 0.8418, 0.4717, 0.8833, 0.4496, 0.8702, 0.3702, 0.8444, 0.3913, 0.8833, 0.4496, 0.9197, 0.4197, 0.8913, 0.3444, 0.8702, 0.3702, 0.9197, 0.4197, 0.9496, 0.3833, 0.907, 0.315, 0.8913, 0.3444, 0.9496, 0.3833, 0.9717, 0.3418, 0.9167, 0.2832, 0.907, 0.315, 0.9717, 0.3418, 0.9854, 0.2968, 0.92, 0.25, 0.9167, 0.2832, 0.9854, 0.2968, 0.99, 0.25, 0.9167, 0.2168, 0.92, 0.25, 0.99, 0.25, 0.9854, 0.2032, 0.907, 0.185, 0.9167, 0.2168, 0.9854, 0.2032, 0.9717, 0.1582, 0.8913, 0.1556, 0.907, 0.185, 0.9717, 0.1582, 0.9496, 0.1167, 0.8702, 0.1298, 0.8913, 0.1556, 0.9496, 0.1167, 0.9197, 0.08029, 0.8444, 0.1087, 0.8702, 0.1298, 0.9197, 0.08029, 0.8833, 0.05045, 0.815, 0.09296, 0.8444, 0.1087, 0.8833, 0.05045, 0.8418, 0.02827, 0.7832, 0.08328, 0.815, 0.09296, 0.8418, 0.02827, 0.7968, 0.01461, 0.75, 0.08002, 0.7832, 0.08328, 0.7968, 0.01461, 0.75, 0.01, 0.7168, 0.08328, 0.75, 0.08002, 0.75, 0.01, 0.7032, 0.01461, 0.685, 0.09296, 0.7168, 0.08328, 0.7032, 0.01461, 0.6582, 0.02827, 0.6556, 0.1087, 0.685, 0.09296, 0.6582, 0.02827, 0.6167, 0.05045, 0.6298, 0.1298, 0.6556, 0.1087, 0.6167, 0.05045, 0.5803, 0.08029, 0.6087, 0.1556, 0.6298, 0.1298, 0.5803, 0.08029, 0.5504, 0.1167, 0.593, 0.185, 0.6087, 0.1556, 0.5504, 0.1167, 0.5283, 0.1582, 0.5833, 0.2168, 0.593, 0.185, 0.5283, 0.1582, 0.5146, 0.2032, 0.58, 0.25, 0.5833, 0.2168, 0.5146, 0.2032, 0.51, 0.25, 0.5833, 0.2832, 0.58, 0.25, 0.51, 0.25, 0.5146, 0.2968, 0.593, 0.315, 0.5833, 0.2832, 0.5146, 0.2968, 0.5283, 0.3418, 0.6087, 0.3444, 0.593, 0.315, 0.5283, 0.3418, 0.5504, 0.3833, 0.6298, 0.3702, 0.6087, 0.3444, 0.5504, 0.3833, 0.5803, 0.4197, 0.6556, 0.3913, 0.6298, 0.3702, 0.5803, 0.4197, 0.6167, 0.4496, 0.685, 0.407, 0.6556, 0.3913, 0.6167, 0.4496, 0.6582, 0.4717, 0.7168, 0.4167, 0.685, 0.407, 0.6582, 0.4717, 0.7032, 0.4854, 0.75, 0.42, 0.7168, 0.4167, 0.7032, 0.4854, 0.75, 0.49, 0.8913, 0.3444, 0.907, 0.315, 0.907, 0.315, 0.8913, 0.3444, 0.9167, 0.2832, 0.92, 0.25, 0.92, 0.25, 0.9167, 0.2832, 0.6087, 0.1556, 0.593, 0.185, 0.593, 0.185, 0.6087, 0.1556, 0.92, 0.25, 0.9167, 0.2168, 0.9167, 0.2168, 0.92, 0.25, 0.593, 0.185, 0.5833, 0.2168, 0.5833, 0.2168, 0.593, 0.185, 0.9167, 0.2168, 0.907, 0.185, 0.907, 0.185, 0.9167, 0.2168, 0.5833, 0.2168, 0.58, 0.25, 0.58, 0.25, 0.5833, 0.2168, 0.907, 0.185, 0.8913, 0.1556, 0.8913, 0.1556, 0.907, 0.185, 0.58, 0.25, 0.5833, 0.2832, 0.5833, 0.2832, 0.58, 0.25, 0.8913, 0.1556, 0.8702, 0.1298, 0.8702, 0.1298, 0.8913, 0.1556, 0.5833, 0.2832, 0.593, 0.315, 0.593, 0.315, 0.5833, 0.2832, 0.8702, 0.1298, 0.8444, 0.1087, 0.8444, 0.1087, 0.8702, 0.1298, 0.593, 0.315, 0.6087, 0.3444, 0.6087, 0.3444, 0.593, 0.315, 0.8444, 0.1087, 0.815, 0.09296, 0.815, 0.09296, 0.8444, 0.1087, 0.75, 0.42, 0.7832, 0.4167, 0.7832, 0.4167, 0.75, 0.42, 0.6087, 0.3444, 0.6298, 0.3702, 0.6298, 0.3702, 0.6087, 0.3444, 0.815, 0.09296, 0.7832, 0.08328, 0.7832, 0.08328, 0.815, 0.09296, 0.7832, 0.4167, 0.815, 0.407, 0.815, 0.407, 0.7832, 0.4167, 0.6298, 0.3702, 0.6556, 0.3913, 0.6556, 0.3913, 0.6298, 0.3702, 0.7832, 0.08328, 0.75, 0.08002, 0.75, 0.08002, 0.7832, 0.08328, 0.815, 0.407, 0.8444, 0.3913, 0.8444, 0.3913, 0.815, 0.407, 0.6556, 0.3913, 0.685, 0.407, 0.685, 0.407, 0.6556, 0.3913, 0.75, 0.08002, 0.7168, 0.08328, 0.7168, 0.08328, 0.75, 0.08002, 0.8444, 0.3913, 0.8702, 0.3702, 0.8702, 0.3702, 0.8444, 0.3913, 0.685, 0.407, 0.7168, 0.4167, 0.7168, 0.4167, 0.685, 0.407, 0.7168, 0.08328, 0.685, 0.09296, 0.685, 0.09296, 0.7168, 0.08328, 0.8702, 0.3702, 0.8913, 0.3444, 0.8913, 0.3444, 0.8702, 0.3702, 0.7168, 0.4167, 0.75, 0.42, 0.75, 0.42, 0.7168, 0.4167, 0.685, 0.09296, 0.6556, 0.1087, 0.6556, 0.1087, 0.685, 0.09296, 0.8913, 0.3444, 0.907, 0.315, 0.907, 0.315, 0.8913, 0.3444, 0.6556, 0.1087, 0.6298, 0.1298, 0.6298, 0.1298, 0.6556, 0.1087, 0.907, 0.315, 0.9167, 0.2832, 0.9167, 0.2832, 0.907, 0.315, 0.75, 0.2837, 0.7566, 0.283, 0.7629, 0.2811, 0.7687, 0.278, 0.7738, 0.2738, 0.778, 0.2687, 0.7811, 0.2629, 0.783, 0.2566, 0.7837, 0.25, 0.783, 0.2434, 0.7811, 0.2371, 0.778, 0.2313, 0.7738, 0.2262, 0.7687, 0.222, 0.7629, 0.2189, 0.7566, 0.217, 0.75, 0.2163, 0.7434, 0.217, 0.7371, 0.2189, 0.7313, 0.222, 0.7262, 0.2262, 0.722, 0.2313, 0.7189, 0.2371, 0.717, 0.2434, 0.7163, 0.25, 0.717, 0.2566, 0.7189, 0.2629, 0.722, 0.2687, 0.7262, 0.2738, 0.7313, 0.278, 0.7371, 0.2811, 0.7434, 0.283, 0.6556, 0.1087, 0.6298, 0.1298, 0.6298, 0.1298, 0.6556, 0.1087, 0.907, 0.315, 0.9167, 0.2832, 0.9167, 0.2832, 0.907, 0.315, 0.6298, 0.1298, 0.6087, 0.1556, 0.6087, 0.1556, 0.6298, 0.1298, 0.9167, 0.2832, 0.92, 0.25, 0.92, 0.25, 0.9167, 0.2832, 0.6087, 0.1556, 0.593, 0.185, 0.593, 0.185, 0.6087, 0.1556, 0.92, 0.25, 0.9167, 0.2168, 0.9167, 0.2168, 0.92, 0.25, 0.593, 0.185, 0.5833, 0.2168, 0.5833, 0.2168, 0.593, 0.185, 0.9167, 0.2168, 0.907, 0.185, 0.907, 0.185, 0.9167, 0.2168, 0.5833, 0.2168, 0.58, 0.25, 0.58, 0.25, 0.5833, 0.2168, 0.907, 0.185, 0.8913, 0.1556, 0.8913, 0.1556, 0.907, 0.185, 0.58, 0.25, 0.5833, 0.2832, 0.5833, 0.2832, 0.58, 0.25, 0.8913, 0.1556, 0.8702, 0.1298, 0.8702, 0.1298, 0.8913, 0.1556, 0.5833, 0.2832, 0.593, 0.315, 0.593, 0.315, 0.5833, 0.2832, 0.8702, 0.1298, 0.8444, 0.1087, 0.8444, 0.1087, 0.8702, 0.1298, 0.593, 0.315, 0.6087, 0.3444, 0.6087, 0.3444, 0.593, 0.315, 0.8444, 0.1087, 0.815, 0.09296, 0.815, 0.09296, 0.8444, 0.1087, 0.75, 0.42, 0.7832, 0.4167, 0.7832, 0.4167, 0.75, 0.42, 0.6087, 0.3444, 0.6298, 0.3702, 0.6298, 0.3702, 0.6087, 0.3444, 0.815, 0.09296, 0.7832, 0.08328, 0.7832, 0.08328, 0.815, 0.09296, 0.7832, 0.4167, 0.815, 0.407, 0.815, 0.407, 0.7832, 0.4167, 0.6298, 0.3702, 0.6556, 0.3913, 0.6556, 0.3913, 0.6298, 0.3702, 0.7832, 0.08328, 0.75, 0.08002, 0.75, 0.08002, 0.7832, 0.08328, 0.815, 0.407, 0.8444, 0.3913, 0.8444, 0.3913, 0.815, 0.407, 0.6556, 0.3913, 0.685, 0.407, 0.685, 0.407, 0.6556, 0.3913, 0.75, 0.08002, 0.7168, 0.08328, 0.7168, 0.08328, 0.75, 0.08002, 0.8444, 0.3913, 0.8702, 0.3702, 0.8702, 0.3702, 0.8444, 0.3913, 0.685, 0.407, 0.7168, 0.4167, 0.7168, 0.4167, 0.685, 0.407, 0.7168, 0.08328, 0.685, 0.09296, 0.685, 0.09296, 0.7168, 0.08328, 0.8702, 0.3702, 0.8913, 0.3444, 0.8913, 0.3444, 0.8702, 0.3702, 0.7168, 0.4167, 0.75, 0.42, 0.75, 0.42, 0.7168, 0.4167, 0.685, 0.09296, 0.6556, 0.1087, 0.6556, 0.1087, 0.685, 0.09296, 0.7798, 0.3997, 0.75, 0.4027, 0.75, 0.42, 0.7832, 0.4167, 0.8084, 0.391, 0.7798, 0.3997, 0.7832, 0.4167, 0.815, 0.407, 0.8348, 0.3769, 0.8084, 0.391, 0.815, 0.407, 0.8444, 0.3913, 0.8579, 0.3579, 0.8348, 0.3769, 0.8444, 0.3913, 0.8702, 0.3702, 0.8769, 0.3348, 0.8579, 0.3579, 0.8702, 0.3702, 0.8913, 0.3444, 0.891, 0.3084, 0.8769, 0.3348, 0.8913, 0.3444, 0.907, 0.315, 0.8997, 0.2798, 0.891, 0.3084, 0.907, 0.315, 0.9167, 0.2832, 0.9027, 0.25, 0.8997, 0.2798, 0.9167, 0.2832, 0.92, 0.25, 0.8997, 0.2202, 0.9027, 0.25, 0.92, 0.25, 0.9167, 0.2168, 0.891, 0.1916, 0.8997, 0.2202, 0.9167, 0.2168, 0.907, 0.185, 0.8769, 0.1652, 0.891, 0.1916, 0.907, 0.185, 0.8913, 0.1556, 0.8579, 0.1421, 0.8769, 0.1652, 0.8913, 0.1556, 0.8702, 0.1298, 0.8348, 0.1231, 0.8579, 0.1421, 0.8702, 0.1298, 0.8444, 0.1087, 0.8084, 0.109, 0.8348, 0.1231, 0.8444, 0.1087, 0.815, 0.09296, 0.7798, 0.1003, 0.8084, 0.109, 0.815, 0.09296, 0.7832, 0.08328, 0.75, 0.09735, 0.7798, 0.1003, 0.7832, 0.08328, 0.75, 0.08002, 0.7202, 0.1003, 0.75, 0.09735, 0.75, 0.08002, 0.7168, 0.08328, 0.6916, 0.109, 0.7202, 0.1003, 0.7168, 0.08328, 0.685, 0.09296, 0.6652, 0.1231, 0.6916, 0.109, 0.685, 0.09296, 0.6556, 0.1087, 0.6421, 0.1421, 0.6652, 0.1231, 0.6556, 0.1087, 0.6298, 0.1298, 0.6231, 0.1652, 0.6421, 0.1421, 0.6298, 0.1298, 0.6087, 0.1556, 0.609, 0.1916, 0.6231, 0.1652, 0.6087, 0.1556, 0.593, 0.185, 0.6003, 0.2202, 0.609, 0.1916, 0.593, 0.185, 0.5833, 0.2168, 0.5973, 0.25, 0.6003, 0.2202, 0.5833, 0.2168, 0.58, 0.25, 0.6003, 0.2798, 0.5973, 0.25, 0.58, 0.25, 0.5833, 0.2832, 0.609, 0.3084, 0.6003, 0.2798, 0.5833, 0.2832, 0.593, 0.315, 0.6231, 0.3348, 0.609, 0.3084, 0.593, 0.315, 0.6087, 0.3444, 0.6421, 0.3579, 0.6231, 0.3348, 0.6087, 0.3444, 0.6298, 0.3702, 0.6652, 0.3769, 0.6421, 0.3579, 0.6298, 0.3702, 0.6556, 0.3913, 0.6916, 0.391, 0.6652, 0.3769, 0.6556, 0.3913, 0.685, 0.407, 0.7202, 0.3997, 0.6916, 0.391, 0.685, 0.407, 0.7168, 0.4167, 0.75, 0.4027, 0.7202, 0.3997, 0.7168, 0.4167, 0.75, 0.42, 0.9027, 0.25, 0.8997, 0.2202, 0.8997, 0.2202, 0.9027, 0.25, 0.717, 0.2434, 0.7189, 0.2371, 0.7189, 0.2371, 0.717, 0.2434, 0.8997, 0.2798, 0.9027, 0.25, 0.9027, 0.25, 0.8997, 0.2798, 0.7189, 0.2371, 0.722, 0.2313, 0.722, 0.2313, 0.7189, 0.2371, 0.891, 0.3084, 0.8997, 0.2798, 0.8997, 0.2798, 0.891, 0.3084, 0.722, 0.2313, 0.7262, 0.2262, 0.7262, 0.2262, 0.722, 0.2313, 0.8769, 0.3348, 0.891, 0.3084, 0.891, 0.3084, 0.8769, 0.3348, 0.7202, 0.3997, 0.75, 0.4027, 0.75, 0.4027, 0.7202, 0.3997, 0.7262, 0.2262, 0.7313, 0.222, 0.7313, 0.222, 0.7262, 0.2262, 0.8579, 0.3579, 0.8769, 0.3348, 0.8769, 0.3348, 0.8579, 0.3579, 0.6916, 0.391, 0.7202, 0.3997, 0.7202, 0.3997, 0.6916, 0.391, 0.7313, 0.222, 0.7371, 0.2189, 0.7371, 0.2189, 0.7313, 0.222, 0.8348, 0.3769, 0.8579, 0.3579, 0.8579, 0.3579, 0.8348, 0.3769, 0.6652, 0.3769, 0.6916, 0.391, 0.6916, 0.391, 0.6652, 0.3769, 0.7371, 0.2189, 0.7434, 0.217, 0.7434, 0.217, 0.7371, 0.2189, 0.8084, 0.391, 0.8348, 0.3769, 0.8348, 0.3769, 0.8084, 0.391, 0.6421, 0.3579, 0.6652, 0.3769, 0.6652, 0.3769, 0.6421, 0.3579, 0.7434, 0.217, 0.75, 0.2163, 0.75, 0.2163, 0.7434, 0.217, 0.7798, 0.3997, 0.8084, 0.391, 0.8084, 0.391, 0.7798, 0.3997, 0.6231, 0.3348, 0.6421, 0.3579, 0.6421, 0.3579, 0.6231, 0.3348, 0.75, 0.2163, 0.7566, 0.217, 0.7566, 0.217, 0.75, 0.2163, 0.75, 0.4027, 0.7798, 0.3997, 0.7798, 0.3997, 0.75, 0.4027, 0.609, 0.3084, 0.6231, 0.3348, 0.6231, 0.3348, 0.609, 0.3084, 0.7566, 0.217, 0.7629, 0.2189, 0.7629, 0.2189, 0.7566, 0.217, 0.6003, 0.2798, 0.609, 0.3084, 0.609, 0.3084, 0.6003, 0.2798, 0.7629, 0.2189, 0.7687, 0.222, 0.7687, 0.222, 0.7629, 0.2189, 0.5973, 0.25, 0.6003, 0.2798, 0.6003, 0.2798, 0.5973, 0.25, 0.7687, 0.222, 0.7738, 0.2262, 0.7738, 0.2262, 0.7687, 0.222, 0.6003, 0.2202, 0.5973, 0.25, 0.5973, 0.25, 0.6003, 0.2202, 0.7738, 0.2262, 0.778, 0.2313, 0.778, 0.2313, 0.7738, 0.2262, 0.609, 0.1916, 0.6003, 0.2202, 0.6003, 0.2202, 0.609, 0.1916, 0.778, 0.2313, 0.7811, 0.2371, 0.7811, 0.2371, 0.778, 0.2313, 0.8997, 0.2202, 0.891, 0.1916, 0.891, 0.1916, 0.8997, 0.2202, 0.7738, 0.2738, 0.7687, 0.278, 0.7687, 0.278, 0.7738, 0.2738, 0.7371, 0.2811, 0.7313, 0.278, 0.7313, 0.278, 0.7371, 0.2811, 0.9027, 0.25, 0.8997, 0.2202, 0.8997, 0.2202, 0.9027, 0.25, 0.7687, 0.278, 0.7629, 0.2811, 0.7629, 0.2811, 0.7687, 0.278, 0.7313, 0.278, 0.7262, 0.2738, 0.7262, 0.2738, 0.7313, 0.278, 0.8997, 0.2798, 0.9027, 0.25, 0.9027, 0.25, 0.8997, 0.2798, 0.7629, 0.2811, 0.7566, 0.283, 0.7566, 0.283, 0.7629, 0.2811, 0.7262, 0.2738, 0.722, 0.2687, 0.722, 0.2687, 0.7262, 0.2738, 0.891, 0.3084, 0.8997, 0.2798, 0.8997, 0.2798, 0.891, 0.3084, 0.7566, 0.283, 0.75, 0.2837, 0.75, 0.2837, 0.7566, 0.283, 0.722, 0.2687, 0.7189, 0.2629, 0.7189, 0.2629, 0.722, 0.2687, 0.8769, 0.3348, 0.891, 0.3084, 0.891, 0.3084, 0.8769, 0.3348, 0.7202, 0.3997, 0.75, 0.4027, 0.75, 0.4027, 0.7202, 0.3997, 0.7189, 0.2629, 0.717, 0.2566, 0.717, 0.2566, 0.7189, 0.2629, 0.8579, 0.3579, 0.8769, 0.3348, 0.8769, 0.3348, 0.8579, 0.3579, 0.6916, 0.391, 0.7202, 0.3997, 0.7202, 0.3997, 0.6916, 0.391, 0.717, 0.2566, 0.7163, 0.25, 0.7163, 0.25, 0.717, 0.2566, 0.8348, 0.3769, 0.8579, 0.3579, 0.8579, 0.3579, 0.8348, 0.3769, 0.6652, 0.3769, 0.6916, 0.391, 0.6916, 0.391, 0.6652, 0.3769, 0.7163, 0.25, 0.717, 0.2434, 0.717, 0.2434, 0.7163, 0.25, 0.8084, 0.391, 0.8348, 0.3769, 0.8348, 0.3769, 0.8084, 0.391, 0.6421, 0.3579, 0.6652, 0.3769, 0.6652, 0.3769, 0.6421, 0.3579, 0.717, 0.2434, 0.7189, 0.2371, 0.7189, 0.2371, 0.717, 0.2434, 0.7798, 0.3997, 0.8084, 0.391, 0.8084, 0.391, 0.7798, 0.3997, 0.6231, 0.3348, 0.6421, 0.3579, 0.6421, 0.3579, 0.6231, 0.3348, 0.7189, 0.2371, 0.722, 0.2313, 0.722, 0.2313, 0.7189, 0.2371, 0.75, 0.4027, 0.7798, 0.3997, 0.7798, 0.3997, 0.75, 0.4027, 0.609, 0.3084, 0.6231, 0.3348, 0.6231, 0.3348, 0.609, 0.3084, 0.722, 0.2313, 0.7262, 0.2262, 0.7262, 0.2262, 0.722, 0.2313, 0.6003, 0.2798, 0.609, 0.3084, 0.609, 0.3084, 0.6003, 0.2798, 0.7262, 0.2262, 0.7313, 0.222, 0.7313, 0.222, 0.7262, 0.2262, 0.7163, 0.25, 0.717, 0.2434, 0.717, 0.2434, 0.7163, 0.25, 0.8997, 0.2202, 0.891, 0.1916, 0.891, 0.1916, 0.8997, 0.2202, 0.717, 0.2566, 0.7163, 0.25, 0.7163, 0.25, 0.717, 0.2566, 0.891, 0.1916, 0.8769, 0.1652, 0.8769, 0.1652, 0.891, 0.1916, 0.7189, 0.2629, 0.717, 0.2566, 0.717, 0.2566, 0.7189, 0.2629, 0.8769, 0.1652, 0.8579, 0.1421, 0.8579, 0.1421, 0.8769, 0.1652, 0.722, 0.2687, 0.7189, 0.2629, 0.7189, 0.2629, 0.722, 0.2687, 0.7566, 0.283, 0.75, 0.2837, 0.75, 0.2837, 0.7566, 0.283, 0.8579, 0.1421, 0.8348, 0.1231, 0.8348, 0.1231, 0.8579, 0.1421, 0.7262, 0.2738, 0.722, 0.2687, 0.722, 0.2687, 0.7262, 0.2738, 0.7629, 0.2811, 0.7566, 0.283, 0.7566, 0.283, 0.7629, 0.2811, 0.8348, 0.1231, 0.8084, 0.109, 0.8084, 0.109, 0.8348, 0.1231, 0.7313, 0.278, 0.7262, 0.2738, 0.7262, 0.2738, 0.7313, 0.278, 0.7687, 0.278, 0.7629, 0.2811, 0.7629, 0.2811, 0.7687, 0.278, 0.8084, 0.109, 0.7798, 0.1003, 0.7798, 0.1003, 0.8084, 0.109, 0.7371, 0.2811, 0.7313, 0.278, 0.7313, 0.278, 0.7371, 0.2811, 0.7738, 0.2738, 0.7687, 0.278, 0.7687, 0.278, 0.7738, 0.2738, 0.7798, 0.1003, 0.75, 0.09735, 0.75, 0.09735, 0.7798, 0.1003, 0.7434, 0.283, 0.7371, 0.2811, 0.7371, 0.2811, 0.7434, 0.283, 0.778, 0.2687, 0.7738, 0.2738, 0.7738, 0.2738, 0.778, 0.2687, 0.75, 0.09735, 0.7202, 0.1003, 0.7202, 0.1003, 0.75, 0.09735, 0.75, 0.2837, 0.7434, 0.283, 0.7434, 0.283, 0.75, 0.2837, 0.7811, 0.2629, 0.778, 0.2687, 0.778, 0.2687, 0.7811, 0.2629, 0.7202, 0.1003, 0.6916, 0.109, 0.6916, 0.109, 0.7202, 0.1003, 0.783, 0.2566, 0.7811, 0.2629, 0.7811, 0.2629, 0.783, 0.2566, 0.6916, 0.109, 0.6652, 0.1231, 0.6652, 0.1231, 0.6916, 0.109, 0.7837, 0.25, 0.783, 0.2566, 0.783, 0.2566, 0.7837, 0.25, 0.6652, 0.1231, 0.6421, 0.1421, 0.6421, 0.1421, 0.6652, 0.1231, 0.783, 0.2434, 0.7837, 0.25, 0.7837, 0.25, 0.783, 0.2434, 0.6421, 0.1421, 0.6231, 0.1652, 0.6231, 0.1652, 0.6421, 0.1421, 0.7811, 0.2371, 0.783, 0.2434, 0.783, 0.2434, 0.7811, 0.2371, 0.6231, 0.1652, 0.609, 0.1916, 0.609, 0.1916, 0.6231, 0.1652, 0.7566, 0.283, 0.75, 0.2837, 0.75, 0.4027, 0.7798, 0.3997, 0.7629, 0.2811, 0.7566, 0.283, 0.7798, 0.3997, 0.8084, 0.391, 0.7687, 0.278, 0.7629, 0.2811, 0.8084, 0.391, 0.8348, 0.3769, 0.7738, 0.2738, 0.7687, 0.278, 0.8348, 0.3769, 0.8579, 0.3579, 0.778, 0.2687, 0.7738, 0.2738, 0.8579, 0.3579, 0.8769, 0.3348, 0.7811, 0.2629, 0.778, 0.2687, 0.8769, 0.3348, 0.891, 0.3084, 0.783, 0.2566, 0.7811, 0.2629, 0.891, 0.3084, 0.8997, 0.2798, 0.7837, 0.25, 0.783, 0.2566, 0.8997, 0.2798, 0.9027, 0.25, 0.783, 0.2434, 0.7837, 0.25, 0.9027, 0.25, 0.8997, 0.2202, 0.7811, 0.2371, 0.783, 0.2434, 0.8997, 0.2202, 0.891, 0.1916, 0.778, 0.2313, 0.7811, 0.2371, 0.891, 0.1916, 0.8769, 0.1652, 0.7738, 0.2262, 0.778, 0.2313, 0.8769, 0.1652, 0.8579, 0.1421, 0.7687, 0.222, 0.7738, 0.2262, 0.8579, 0.1421, 0.8348, 0.1231, 0.7629, 0.2189, 0.7687, 0.222, 0.8348, 0.1231, 0.8084, 0.109, 0.7566, 0.217, 0.7629, 0.2189, 0.8084, 0.109, 0.7798, 0.1003, 0.75, 0.2163, 0.7566, 0.217, 0.7798, 0.1003, 0.75, 0.09735, 0.7434, 0.217, 0.75, 0.2163, 0.75, 0.09735, 0.7202, 0.1003, 0.7371, 0.2189, 0.7434, 0.217, 0.7202, 0.1003, 0.6916, 0.109, 0.7313, 0.222, 0.7371, 0.2189, 0.6916, 0.109, 0.6652, 0.1231, 0.7262, 0.2262, 0.7313, 0.222, 0.6652, 0.1231, 0.6421, 0.1421, 0.722, 0.2313, 0.7262, 0.2262, 0.6421, 0.1421, 0.6231, 0.1652, 0.7189, 0.2371, 0.722, 0.2313, 0.6231, 0.1652, 0.609, 0.1916, 0.717, 0.2434, 0.7189, 0.2371, 0.609, 0.1916, 0.6003, 0.2202, 0.7163, 0.25, 0.717, 0.2434, 0.6003, 0.2202, 0.5973, 0.25, 0.717, 0.2566, 0.7163, 0.25, 0.5973, 0.25, 0.6003, 0.2798, 0.7189, 0.2629, 0.717, 0.2566, 0.6003, 0.2798, 0.609, 0.3084, 0.722, 0.2687, 0.7189, 0.2629, 0.609, 0.3084, 0.6231, 0.3348, 0.7262, 0.2738, 0.722, 0.2687, 0.6231, 0.3348, 0.6421, 0.3579, 0.7313, 0.278, 0.7262, 0.2738, 0.6421, 0.3579, 0.6652, 0.3769, 0.7371, 0.2811, 0.7313, 0.278, 0.6652, 0.3769, 0.6916, 0.391, 0.7434, 0.283, 0.7371, 0.2811, 0.6916, 0.391, 0.7202, 0.3997, 0.75, 0.2837, 0.7434, 0.283, 0.7202, 0.3997, 0.75, 0.4027, 0.7434, 0.283, 0.7371, 0.2811, 0.7371, 0.2811, 0.7434, 0.283, 0.778, 0.2687, 0.7738, 0.2738, 0.7738, 0.2738, 0.778, 0.2687, 0.891, 0.1916, 0.8769, 0.1652, 0.8769, 0.1652, 0.891, 0.1916, 0.75, 0.2837, 0.7434, 0.283, 0.7434, 0.283, 0.75, 0.2837, 0.7811, 0.2629, 0.778, 0.2687, 0.778, 0.2687, 0.7811, 0.2629, 0.8769, 0.1652, 0.8579, 0.1421, 0.8579, 0.1421, 0.8769, 0.1652, 0.783, 0.2566, 0.7811, 0.2629, 0.7811, 0.2629, 0.783, 0.2566, 0.8579, 0.1421, 0.8348, 0.1231, 0.8348, 0.1231, 0.8579, 0.1421, 0.7837, 0.25, 0.783, 0.2566, 0.783, 0.2566, 0.7837, 0.25, 0.8348, 0.1231, 0.8084, 0.109, 0.8084, 0.109, 0.8348, 0.1231, 0.783, 0.2434, 0.7837, 0.25, 0.7837, 0.25, 0.783, 0.2434, 0.8084, 0.109, 0.7798, 0.1003, 0.7798, 0.1003, 0.8084, 0.109, 0.7811, 0.2371, 0.783, 0.2434, 0.783, 0.2434, 0.7811, 0.2371, 0.7798, 0.1003, 0.75, 0.09735, 0.75, 0.09735, 0.7798, 0.1003, 0.778, 0.2313, 0.7811, 0.2371, 0.7811, 0.2371, 0.778, 0.2313, 0.75, 0.09735, 0.7202, 0.1003, 0.7202, 0.1003, 0.75, 0.09735, 0.7738, 0.2262, 0.778, 0.2313, 0.778, 0.2313, 0.7738, 0.2262, 0.7202, 0.1003, 0.6916, 0.109, 0.6916, 0.109, 0.7202, 0.1003, 0.7687, 0.222, 0.7738, 0.2262, 0.7738, 0.2262, 0.7687, 0.222, 0.6916, 0.109, 0.6652, 0.1231, 0.6652, 0.1231, 0.6916, 0.109, 0.7629, 0.2189, 0.7687, 0.222, 0.7687, 0.222, 0.7629, 0.2189, 0.6652, 0.1231, 0.6421, 0.1421, 0.6421, 0.1421, 0.6652, 0.1231, 0.7566, 0.217, 0.7629, 0.2189, 0.7629, 0.2189, 0.7566, 0.217, 0.6421, 0.1421, 0.6231, 0.1652, 0.6231, 0.1652, 0.6421, 0.1421, 0.75, 0.2163, 0.7566, 0.217, 0.7566, 0.217, 0.75, 0.2163, 0.6231, 0.1652, 0.609, 0.1916, 0.609, 0.1916, 0.6231, 0.1652, 0.7434, 0.217, 0.75, 0.2163, 0.75, 0.2163, 0.7434, 0.217, 0.609, 0.1916, 0.6003, 0.2202, 0.6003, 0.2202, 0.609, 0.1916, 0.7371, 0.2189, 0.7434, 0.217, 0.7434, 0.217, 0.7371, 0.2189, 0.6003, 0.2202, 0.5973, 0.25, 0.5973, 0.25, 0.6003, 0.2202, 0.7313, 0.222, 0.7371, 0.2189, 0.7371, 0.2189, 0.7313, 0.222, 0.5973, 0.25, 0.6003, 0.2798, 0.6003, 0.2798, 0.5973, 0.25, 0.907, 0.315, 0.9167, 0.2832, 0.9167, 0.2832, 0.907, 0.315, 0.6556, 0.1087, 0.6298, 0.1298, 0.6298, 0.1298, 0.6556, 0.1087, 0.8913, 0.3444, 0.907, 0.315, 0.907, 0.315, 0.8913, 0.3444, 0.685, 0.09296, 0.6556, 0.1087, 0.6556, 0.1087, 0.685, 0.09296, 0.7168, 0.4167, 0.75, 0.42, 0.75, 0.42, 0.7168, 0.4167, 0.8702, 0.3702, 0.8913, 0.3444, 0.8913, 0.3444, 0.8702, 0.3702, 0.7168, 0.08328, 0.685, 0.09296, 0.685, 0.09296, 0.7168, 0.08328, 0.685, 0.407, 0.7168, 0.4167, 0.7168, 0.4167, 0.685, 0.407, 0.8444, 0.3913, 0.8702, 0.3702, 0.8702, 0.3702, 0.8444, 0.3913, 0.75, 0.08002, 0.7168, 0.08328, 0.7168, 0.08328, 0.75, 0.08002, 0.6556, 0.3913, 0.685, 0.407, 0.685, 0.407, 0.6556, 0.3913, 0.815, 0.407, 0.8444, 0.3913, 0.8444, 0.3913, 0.815, 0.407, 0.7832, 0.08328, 0.75, 0.08002, 0.75, 0.08002, 0.7832, 0.08328, 0.6298, 0.3702, 0.6556, 0.3913, 0.6556, 0.3913, 0.6298, 0.3702, 0.7832, 0.4167, 0.815, 0.407, 0.815, 0.407, 0.7832, 0.4167, 0.815, 0.09296, 0.7832, 0.08328, 0.7832, 0.08328, 0.815, 0.09296, 0.6087, 0.3444, 0.6298, 0.3702, 0.6298, 0.3702, 0.6087, 0.3444, 0.75, 0.42, 0.7832, 0.4167, 0.7832, 0.4167, 0.75, 0.42, 0.8444, 0.1087, 0.815, 0.09296, 0.815, 0.09296, 0.8444, 0.1087, 0.593, 0.315, 0.6087, 0.3444, 0.6087, 0.3444, 0.593, 0.315, 0.8702, 0.1298, 0.8444, 0.1087, 0.8444, 0.1087, 0.8702, 0.1298, 0.5833, 0.2832, 0.593, 0.315, 0.593, 0.315, 0.5833, 0.2832, 0.8913, 0.1556, 0.8702, 0.1298, 0.8702, 0.1298, 0.8913, 0.1556, 0.58, 0.25, 0.5833, 0.2832, 0.5833, 0.2832, 0.58, 0.25, 0.907, 0.185, 0.8913, 0.1556, 0.8913, 0.1556, 0.907, 0.185, 0.5833, 0.2168, 0.58, 0.25, 0.58, 0.25, 0.5833, 0.2168, 0.9167, 0.2168, 0.907, 0.185, 0.907, 0.185, 0.9167, 0.2168, 0.593, 0.185, 0.5833, 0.2168, 0.5833, 0.2168, 0.593, 0.185, 0.92, 0.25, 0.9167, 0.2168, 0.9167, 0.2168, 0.92, 0.25, 0.6087, 0.1556, 0.593, 0.185, 0.593, 0.185, 0.6087, 0.1556, 0.9167, 0.2832, 0.92, 0.25, 0.92, 0.25, 0.9167, 0.2832, 0.6298, 0.1298, 0.6087, 0.1556, 0.6087, 0.1556, 0.6298, 0.1298, 0.08029, 0.08029, 0.05045, 0.1167, 0.05045, 0.1167, 0.08029, 0.08029, 0.02827, 0.3418, 0.05045, 0.3833, 0.05045, 0.3833, 0.02827, 0.3418, 0.3833, 0.05045, 0.3418, 0.02827, 0.3418, 0.02827, 0.3833, 0.05045, 0.25, 0.49, 0.2968, 0.4854, 0.2968, 0.4854, 0.25, 0.49, 0.4717, 0.3418, 0.4854, 0.2968, 0.4854, 0.2968, 0.4717, 0.3418, 0.1167, 0.05045, 0.08029, 0.08029, 0.08029, 0.08029, 0.1167, 0.05045, 0.01461, 0.2968, 0.02827, 0.3418, 0.02827, 0.3418, 0.01461, 0.2968, 0.4197, 0.08029, 0.3833, 0.05045, 0.3833, 0.05045, 0.4197, 0.08029, 0.4496, 0.3833, 0.4717, 0.3418, 0.4717, 0.3418, 0.4496, 0.3833, 0.1582, 0.02827, 0.1167, 0.05045, 0.1167, 0.05045, 0.1582, 0.02827, 0.01, 0.25, 0.01461, 0.2968, 0.01461, 0.2968, 0.01, 0.25, 0.4496, 0.1167, 0.4197, 0.08029, 0.4197, 0.08029, 0.4496, 0.1167, 0.2032, 0.4854, 0.25, 0.49, 0.25, 0.49, 0.2032, 0.4854, 0.4197, 0.4197, 0.4496, 0.3833, 0.4496, 0.3833, 0.4197, 0.4197, 0.1582, 0.4717, 0.2032, 0.4854, 0.2032, 0.4854, 0.1582, 0.4717, 0.2032, 0.01461, 0.1582, 0.02827, 0.1582, 0.02827, 0.2032, 0.01461, 0.01461, 0.2032, 0.01, 0.25, 0.01, 0.25, 0.01461, 0.2032, 0.4717, 0.1582, 0.4496, 0.1167, 0.4496, 0.1167, 0.4717, 0.1582, 0.3833, 0.4496, 0.4197, 0.4197, 0.4197, 0.4197, 0.3833, 0.4496, 0.1167, 0.4496, 0.1582, 0.4717, 0.1582, 0.4717, 0.1167, 0.4496, 0.25, 0.01, 0.2032, 0.01461, 0.2032, 0.01461, 0.25, 0.01, 0.02827, 0.1582, 0.01461, 0.2032, 0.01461, 0.2032, 0.02827, 0.1582, 0.4854, 0.2032, 0.4717, 0.1582, 0.4717, 0.1582, 0.4854, 0.2032, 0.3418, 0.4717, 0.3833, 0.4496, 0.3833, 0.4496, 0.3418, 0.4717, 0.08029, 0.4197, 0.1167, 0.4496, 0.1167, 0.4496, 0.08029, 0.4197, 0.2968, 0.01461, 0.25, 0.01, 0.25, 0.01, 0.2968, 0.01461, 0.49, 0.25, 0.4854, 0.2032, 0.4854, 0.2032, 0.49, 0.25, 0.2968, 0.4854, 0.3418, 0.4717, 0.3418, 0.4717, 0.2968, 0.4854, 0.05045, 0.1167, 0.02827, 0.1582, 0.02827, 0.1582, 0.05045, 0.1167, 0.05045, 0.3833, 0.08029, 0.4197, 0.08029, 0.4197, 0.05045, 0.3833, 0.3418, 0.02827, 0.2968, 0.01461, 0.2968, 0.01461, 0.3418, 0.02827, 0.4854, 0.2968, 0.49, 0.25, 0.49, 0.25, 0.4854, 0.2968, 0.593, 0.185, 0.5833, 0.2168, 0.5833, 0.2168, 0.593, 0.185, 0.9167, 0.2832, 0.92, 0.25, 0.92, 0.25, 0.9167, 0.2832, 0.8913, 0.3444, 0.907, 0.315, 0.907, 0.315, 0.8913, 0.3444, 0.6298, 0.3702, 0.6556, 0.3913, 0.6556, 0.3913, 0.6298, 0.3702, 0.685, 0.09296, 0.6556, 0.1087, 0.6556, 0.1087, 0.685, 0.09296, 0.8702, 0.3702, 0.8913, 0.3444, 0.8913, 0.3444, 0.8702, 0.3702, 0.7168, 0.08328, 0.685, 0.09296, 0.685, 0.09296, 0.7168, 0.08328, 0.685, 0.407, 0.7168, 0.4167, 0.7168, 0.4167, 0.685, 0.407, 0.8444, 0.3913, 0.8702, 0.3702, 0.8702, 0.3702, 0.8444, 0.3913, 0.75, 0.08002, 0.7168, 0.08328, 0.7168, 0.08328, 0.75, 0.08002, 0.6556, 0.3913, 0.685, 0.407, 0.685, 0.407, 0.6556, 0.3913, 0.815, 0.407, 0.8444, 0.3913, 0.8444, 0.3913, 0.815, 0.407, 0.7832, 0.08328, 0.75, 0.08002, 0.75, 0.08002, 0.7832, 0.08328, 0.7168, 0.4167, 0.75, 0.42, 0.75, 0.42, 0.7168, 0.4167, 0.75, 0.42, 0.7832, 0.4167, 0.7832, 0.4167, 0.75, 0.42, 0.815, 0.09296, 0.7832, 0.08328, 0.7832, 0.08328, 0.815, 0.09296, 0.7832, 0.4167, 0.815, 0.407, 0.815, 0.407, 0.7832, 0.4167, 0.6087, 0.3444, 0.6298, 0.3702, 0.6298, 0.3702, 0.6087, 0.3444, 0.8444, 0.1087, 0.815, 0.09296, 0.815, 0.09296, 0.8444, 0.1087, 0.593, 0.315, 0.6087, 0.3444, 0.6087, 0.3444, 0.593, 0.315, 0.8702, 0.1298, 0.8444, 0.1087, 0.8444, 0.1087, 0.8702, 0.1298, 0.5833, 0.2832, 0.593, 0.315, 0.593, 0.315, 0.5833, 0.2832, 0.8913, 0.1556, 0.8702, 0.1298, 0.8702, 0.1298, 0.8913, 0.1556, 0.58, 0.25, 0.5833, 0.2832, 0.5833, 0.2832, 0.58, 0.25, 0.907, 0.185, 0.8913, 0.1556, 0.8913, 0.1556, 0.907, 0.185, 0.5833, 0.2168, 0.58, 0.25, 0.58, 0.25, 0.5833, 0.2168, 0.9167, 0.2168, 0.907, 0.185, 0.907, 0.185, 0.9167, 0.2168, 0.907, 0.315, 0.9167, 0.2832, 0.9167, 0.2832, 0.907, 0.315, 0.6556, 0.1087, 0.6298, 0.1298, 0.6298, 0.1298, 0.6556, 0.1087, 0.92, 0.25, 0.9167, 0.2168, 0.9167, 0.2168, 0.92, 0.25, 0.6087, 0.1556, 0.593, 0.185, 0.593, 0.185, 0.6087, 0.1556, 0.9167, 0.2832, 0.907, 0.315, 0.907, 0.315, 0.9167, 0.2832, 0.6298, 0.1298, 0.6556, 0.1087, 0.6556, 0.1087, 0.6298, 0.1298, 0.907, 0.315, 0.8913, 0.3444, 0.8913, 0.3444, 0.907, 0.315, 0.6556, 0.1087, 0.685, 0.09296, 0.685, 0.09296, 0.6556, 0.1087, 0.75, 0.42, 0.7168, 0.4167, 0.7168, 0.4167, 0.75, 0.42, 0.8913, 0.3444, 0.8702, 0.3702, 0.8702, 0.3702, 0.8913, 0.3444, 0.685, 0.09296, 0.7168, 0.08328, 0.7168, 0.08328, 0.685, 0.09296, 0.7168, 0.4167, 0.685, 0.407, 0.685, 0.407, 0.7168, 0.4167, 0.8702, 0.3702, 0.8444, 0.3913, 0.8444, 0.3913, 0.8702, 0.3702, 0.7168, 0.08328, 0.75, 0.08002, 0.75, 0.08002, 0.7168, 0.08328, 0.685, 0.407, 0.6556, 0.3913, 0.6556, 0.3913, 0.685, 0.407, 0.8444, 0.3913, 0.815, 0.407, 0.815, 0.407, 0.8444, 0.3913, 0.75, 0.08002, 0.7832, 0.08328, 0.7832, 0.08328, 0.75, 0.08002, 0.6556, 0.3913, 0.6298, 0.3702, 0.6298, 0.3702, 0.6556, 0.3913, 0.815, 0.407, 0.7832, 0.4167, 0.7832, 0.4167, 0.815, 0.407, 0.7832, 0.08328, 0.815, 0.09296, 0.815, 0.09296, 0.7832, 0.08328, 0.6298, 0.3702, 0.6087, 0.3444, 0.6087, 0.3444, 0.6298, 0.3702, 0.7832, 0.4167, 0.75, 0.42, 0.75, 0.42, 0.7832, 0.4167, 0.815, 0.09296, 0.8444, 0.1087, 0.8444, 0.1087, 0.815, 0.09296, 0.6087, 0.3444, 0.593, 0.315, 0.593, 0.315, 0.6087, 0.3444, 0.8444, 0.1087, 0.8702, 0.1298, 0.8702, 0.1298, 0.8444, 0.1087, 0.593, 0.315, 0.5833, 0.2832, 0.5833, 0.2832, 0.593, 0.315, 0.8702, 0.1298, 0.8913, 0.1556, 0.8913, 0.1556, 0.8702, 0.1298, 0.5833, 0.2832, 0.58, 0.25, 0.58, 0.25, 0.5833, 0.2832, 0.8913, 0.1556, 0.907, 0.185, 0.907, 0.185, 0.8913, 0.1556, 0.58, 0.25, 0.5833, 0.2168, 0.5833, 0.2168, 0.58, 0.25, 0.907, 0.185, 0.9167, 0.2168, 0.9167, 0.2168, 0.907, 0.185, 0.5833, 0.2168, 0.593, 0.185, 0.593, 0.185, 0.5833, 0.2168, 0.9167, 0.2168, 0.92, 0.25, 0.92, 0.25, 0.9167, 0.2168, 0.593, 0.185, 0.6087, 0.1556, 0.6087, 0.1556, 0.593, 0.185, 0.92, 0.25, 0.9167, 0.2832, 0.9167, 0.2832, 0.92, 0.25, 0.6087, 0.1556, 0.6298, 0.1298, 0.6298, 0.1298, 0.6087, 0.1556, 0.6298, 0.1298, 0.6087, 0.1556, 0.6087, 0.1556, 0.6298, 0.1298, 0.7811, 0.2371, 0.783, 0.2434, 0.783, 0.2434, 0.7811, 0.2371, 0.783, 0.2434, 0.7837, 0.25, 0.7837, 0.25, 0.783, 0.2434, 0.7837, 0.25, 0.783, 0.2566, 0.783, 0.2566, 0.7837, 0.25, 0.783, 0.2566, 0.7811, 0.2629, 0.7811, 0.2629, 0.783, 0.2566, 0.7811, 0.2629, 0.778, 0.2687, 0.778, 0.2687, 0.7811, 0.2629, 0.75, 0.2837, 0.7434, 0.283, 0.7434, 0.283, 0.75, 0.2837, 0.778, 0.2687, 0.7738, 0.2738, 0.7738, 0.2738, 0.778, 0.2687, 0.7434, 0.283, 0.7371, 0.2811, 0.7371, 0.2811, 0.7434, 0.283, 0.7738, 0.2738, 0.7687, 0.278, 0.7687, 0.278, 0.7738, 0.2738, 0.7371, 0.2811, 0.7313, 0.278, 0.7313, 0.278, 0.7371, 0.2811, 0.7687, 0.278, 0.7629, 0.2811, 0.7629, 0.2811, 0.7687, 0.278, 0.7313, 0.278, 0.7262, 0.2738, 0.7262, 0.2738, 0.7313, 0.278, 0.7629, 0.2811, 0.7566, 0.283, 0.7566, 0.283, 0.7629, 0.2811, 0.7262, 0.2738, 0.722, 0.2687, 0.722, 0.2687, 0.7262, 0.2738, 0.7566, 0.283, 0.75, 0.2837, 0.75, 0.2837, 0.7566, 0.283, 0.722, 0.2687, 0.7189, 0.2629, 0.7189, 0.2629, 0.722, 0.2687, 0.7189, 0.2629, 0.717, 0.2566, 0.717, 0.2566, 0.7189, 0.2629, 0.717, 0.2566, 0.7163, 0.25, 0.7163, 0.25, 0.717, 0.2566, 0.7163, 0.25, 0.717, 0.2434, 0.717, 0.2434, 0.7163, 0.25, 0.778, 0.2313, 0.7811, 0.2371, 0.7811, 0.2371, 0.778, 0.2313, 0.7738, 0.2262, 0.778, 0.2313, 0.778, 0.2313, 0.7738, 0.2262, 0.7687, 0.222, 0.7738, 0.2262, 0.7738, 0.2262, 0.7687, 0.222, 0.7629, 0.2189, 0.7687, 0.222, 0.7687, 0.222, 0.7629, 0.2189, 0.7566, 0.217, 0.7629, 0.2189, 0.7629, 0.2189, 0.7566, 0.217, 0.75, 0.2163, 0.7566, 0.217, 0.7566, 0.217, 0.75, 0.2163, 0.7434, 0.217, 0.75, 0.2163, 0.75, 0.2163, 0.7434, 0.217, 0.7371, 0.2189, 0.7434, 0.217, 0.7434, 0.217, 0.7371, 0.2189, 0.7313, 0.222, 0.7371, 0.2189, 0.7371, 0.2189, 0.7313, 0.222, 0.7262, 0.2262, 0.7313, 0.222, 0.7313, 0.222, 0.7262, 0.2262, 0.722, 0.2313, 0.7262, 0.2262, 0.7262, 0.2262, 0.722, 0.2313, 0.7189, 0.2371, 0.722, 0.2313, 0.722, 0.2313, 0.7189, 0.2371, 0.717, 0.2434, 0.7189, 0.2371, 0.7189, 0.2371, 0.717, 0.2434, 0.717, 0.2434, 0.7189, 0.2371, 0.7189, 0.2371, 0.717, 0.2434, 0.7189, 0.2371, 0.722, 0.2313, 0.722, 0.2313, 0.7189, 0.2371, 0.722, 0.2313, 0.7262, 0.2262, 0.7262, 0.2262, 0.722, 0.2313, 0.7262, 0.2262, 0.7313, 0.222, 0.7313, 0.222, 0.7262, 0.2262, 0.7313, 0.222, 0.7371, 0.2189, 0.7371, 0.2189, 0.7313, 0.222, 0.7371, 0.2189, 0.7434, 0.217, 0.7434, 0.217, 0.7371, 0.2189, 0.7434, 0.217, 0.75, 0.2163, 0.75, 0.2163, 0.7434, 0.217, 0.75, 0.2163, 0.7566, 0.217, 0.7566, 0.217, 0.75, 0.2163, 0.7566, 0.217, 0.7629, 0.2189, 0.7629, 0.2189, 0.7566, 0.217, 0.7629, 0.2189, 0.7687, 0.222, 0.7687, 0.222, 0.7629, 0.2189, 0.7687, 0.222, 0.7738, 0.2262, 0.7738, 0.2262, 0.7687, 0.222, 0.7738, 0.2262, 0.778, 0.2313, 0.778, 0.2313, 0.7738, 0.2262, 0.778, 0.2313, 0.7811, 0.2371, 0.7811, 0.2371, 0.778, 0.2313, 0.7163, 0.25, 0.717, 0.2434, 0.717, 0.2434, 0.7163, 0.25, 0.717, 0.2566, 0.7163, 0.25, 0.7163, 0.25, 0.717, 0.2566, 0.7189, 0.2629, 0.717, 0.2566, 0.717, 0.2566, 0.7189, 0.2629, 0.722, 0.2687, 0.7189, 0.2629, 0.7189, 0.2629, 0.722, 0.2687, 0.7566, 0.283, 0.75, 0.2837, 0.75, 0.2837, 0.7566, 0.283, 0.7262, 0.2738, 0.722, 0.2687, 0.722, 0.2687, 0.7262, 0.2738, 0.7629, 0.2811, 0.7566, 0.283, 0.7566, 0.283, 0.7629, 0.2811, 0.7313, 0.278, 0.7262, 0.2738, 0.7262, 0.2738, 0.7313, 0.278, 0.7687, 0.278, 0.7629, 0.2811, 0.7629, 0.2811, 0.7687, 0.278, 0.7371, 0.2811, 0.7313, 0.278, 0.7313, 0.278, 0.7371, 0.2811, 0.7738, 0.2738, 0.7687, 0.278, 0.7687, 0.278, 0.7738, 0.2738, 0.7434, 0.283, 0.7371, 0.2811, 0.7371, 0.2811, 0.7434, 0.283, 0.778, 0.2687, 0.7738, 0.2738, 0.7738, 0.2738, 0.778, 0.2687, 0.75, 0.2837, 0.7434, 0.283, 0.7434, 0.283, 0.75, 0.2837, 0.7811, 0.2629, 0.778, 0.2687, 0.778, 0.2687, 0.7811, 0.2629, 0.783, 0.2566, 0.7811, 0.2629, 0.7811, 0.2629, 0.783, 0.2566, 0.7837, 0.25, 0.783, 0.2566, 0.783, 0.2566, 0.7837, 0.25, 0.783, 0.2434, 0.7837, 0.25, 0.7837, 0.25, 0.783, 0.2434, 0.7811, 0.2371, 0.783, 0.2434, 0.783, 0.2434, 0.7811, 0.2371, 0.7811, 0.2371, 0.783, 0.2434, 0.783, 0.2434, 0.7811, 0.2371, 0.783, 0.2434, 0.7837, 0.25, 0.7837, 0.25, 0.783, 0.2434, 0.7837, 0.25, 0.783, 0.2566, 0.783, 0.2566, 0.7837, 0.25, 0.783, 0.2566, 0.7811, 0.2629, 0.7811, 0.2629, 0.783, 0.2566, 0.7811, 0.2629, 0.778, 0.2687, 0.778, 0.2687, 0.7811, 0.2629, 0.75, 0.2837, 0.7434, 0.283, 0.7434, 0.283, 0.75, 0.2837, 0.778, 0.2687, 0.7738, 0.2738, 0.7738, 0.2738, 0.778, 0.2687, 0.7434, 0.283, 0.7371, 0.2811, 0.7371, 0.2811, 0.7434, 0.283, 0.7738, 0.2738, 0.7687, 0.278, 0.7687, 0.278, 0.7738, 0.2738, 0.7371, 0.2811, 0.7313, 0.278, 0.7313, 0.278, 0.7371, 0.2811, 0.7687, 0.278, 0.7629, 0.2811, 0.7629, 0.2811, 0.7687, 0.278, 0.7313, 0.278, 0.7262, 0.2738, 0.7262, 0.2738, 0.7313, 0.278, 0.7629, 0.2811, 0.7566, 0.283, 0.7566, 0.283, 0.7629, 0.2811, 0.7262, 0.2738, 0.722, 0.2687, 0.722, 0.2687, 0.7262, 0.2738, 0.7566, 0.283, 0.75, 0.2837, 0.75, 0.2837, 0.7566, 0.283, 0.722, 0.2687, 0.7189, 0.2629, 0.7189, 0.2629, 0.722, 0.2687, 0.7189, 0.2629, 0.717, 0.2566, 0.717, 0.2566, 0.7189, 0.2629, 0.717, 0.2566, 0.7163, 0.25, 0.7163, 0.25, 0.717, 0.2566, 0.7163, 0.25, 0.717, 0.2434, 0.717, 0.2434, 0.7163, 0.25, 0.778, 0.2313, 0.7811, 0.2371, 0.7811, 0.2371, 0.778, 0.2313, 0.7738, 0.2262, 0.778, 0.2313, 0.778, 0.2313, 0.7738, 0.2262, 0.7687, 0.222, 0.7738, 0.2262, 0.7738, 0.2262, 0.7687, 0.222, 0.7629, 0.2189, 0.7687, 0.222, 0.7687, 0.222, 0.7629, 0.2189, 0.7566, 0.217, 0.7629, 0.2189, 0.7629, 0.2189, 0.7566, 0.217, 0.75, 0.2163, 0.7566, 0.217, 0.7566, 0.217, 0.75, 0.2163, 0.7434, 0.217, 0.75, 0.2163, 0.75, 0.2163, 0.7434, 0.217, 0.7371, 0.2189, 0.7434, 0.217, 0.7434, 0.217, 0.7371, 0.2189, 0.7313, 0.222, 0.7371, 0.2189, 0.7371, 0.2189, 0.7313, 0.222, 0.7262, 0.2262, 0.7313, 0.222, 0.7313, 0.222, 0.7262, 0.2262, 0.722, 0.2313, 0.7262, 0.2262, 0.7262, 0.2262, 0.722, 0.2313, 0.7189, 0.2371, 0.722, 0.2313, 0.722, 0.2313, 0.7189, 0.2371, 0.717, 0.2434, 0.7189, 0.2371, 0.7189, 0.2371, 0.717, 0.2434])
me_cone.use_remesh_preserve_volume = False
me_cone.use_remesh_preserve_attributes = False
me_cone.use_mirror_vertex_groups = False
me_cone.update()

# ---- objects
ob_cone = bpy.data.objects.new('Cone', me_cone)

# ---- transforms, parenting, visibility, modifiers, constraints
ob_cone.location = (0.0, 0.0, 1.465)
ob_cone.rotation_euler = (1.565, -0.0, 0.0)
ob_cone.lineart.crease_threshold = 0.0

# ---- collection membership
col_collection.objects.link(ob_cone)

# ---- scene / render settings (as saved in the file)
scene.frame_start = 1; scene.frame_end = 250; scene.frame_set(1)
scene.render.engine = 'BLENDER_EEVEE_NEXT'
scene.cycles.use_denoising = False
scene.cycles.samples = 128
scene.cycles.sampling_pattern = 'TABULATED_SOBOL'
scene.cycles.use_adaptive_sampling = False
scene.cycles.use_light_tree = False
scene.view_settings.view_transform = 'Filmic'
bpy.context.view_layer.update()

# ---- added for rendering (the .blend has no active camera and no usable light): camera, sun
cam_auto = bpy.data.cameras.new('AutoCamera')
cam_auto.lens = 50.0
cam_auto.sensor_width = 36.0
cam_auto.clip_end = 1000.0
ob_auto_camera = bpy.data.objects.new('AutoCamera', cam_auto)
scene.collection.objects.link(ob_auto_camera)
ob_auto_camera.location = (49.8617, -34.5573, 41.3474)
ob_auto_camera.rotation_euler = (1.09748, -7.21219e-08, 0.694738)
scene.camera = ob_auto_camera
light_auto_sun = bpy.data.lights.new('AutoSun', 'SUN')
light_auto_sun.energy = 3.0
light_auto_sun.angle = 0.0523599
ob_auto_sun = bpy.data.objects.new('AutoSun', light_auto_sun)
scene.collection.objects.link(ob_auto_sun)
ob_auto_sun.rotation_euler = (0.872665, 0.174533, 0.523599)
bpy.context.view_layer.update()
